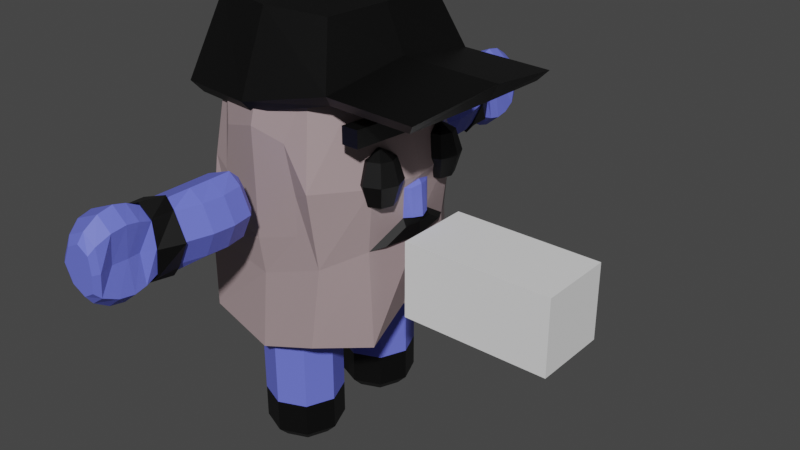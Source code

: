 # Source: Fazendeiro.blend  (saved by Blender 3.1.7; exported with 4.5.12 LTS)
import bpy
from mathutils import Matrix  # noqa: F401  (used for matrix-valued properties, if any)

bpy.ops.wm.read_factory_settings(use_empty=True)
scene = bpy.context.scene
scene.name = 'Scene'

# ---- collections
col_collection = bpy.data.collections.new('Collection'); scene.collection.children.link(col_collection)
col_collection_2 = bpy.data.collections.new('Collection 2'); scene.collection.children.link(col_collection_2)

# ---- materials (node trees are filled in below, after node groups)
mat_material = bpy.data.materials.new('Material')
mat_material.alpha_threshold = 0.0
mat_material.use_transparent_shadow = False
mat_material.line_color = (0.0, 0.0, 0.0, 1.0)
mat_materiais_002 = bpy.data.materials.new('Materiais.002')
mat_materiais_002.use_transparent_shadow = False
mat_materiais = bpy.data.materials.new('Materiais')
mat_materiais.use_transparent_shadow = False

# ---- material node trees
mat_material.use_nodes = True; mat_material.node_tree.nodes.clear()
_N = mat_material.node_tree.nodes; _L = mat_material.node_tree.links
n0 = _N.new('ShaderNodeOutputMaterial'); n0.name = 'Material Output'; n0.location = (300, 300)
n1 = _N.new('ShaderNodeBsdfPrincipled'); n1.name = 'Principled BSDF'; n1.location = (10, 300)
n1.distribution = 'GGX'
n1.subsurface_method = 'RANDOM_WALK_SKIN'
n1.inputs[0].default_value = (0.3588, 0.2705, 0.2791, 1.0)
n1.inputs[2].default_value = 0.4
n1.inputs[3].default_value = 1.45
n1.inputs[27].default_value = (0.0, 0.0, 0.0, 1.0)
n1.inputs[28].default_value = 1.0
_L.new(n1.outputs[0], n0.inputs[0])
n0.is_active_output = True
mat_materiais_002.use_nodes = True; mat_materiais_002.node_tree.nodes.clear()
_N = mat_materiais_002.node_tree.nodes; _L = mat_materiais_002.node_tree.links
n0 = _N.new('ShaderNodeBsdfPrincipled'); n0.name = 'Principled BSDF'; n0.location = (10, 300)
n0.distribution = 'GGX'
n0.subsurface_method = 'RANDOM_WALK_SKIN'
n0.inputs[0].default_value = (0.1475, 0.1787, 0.8, 1.0)
n0.inputs[3].default_value = 1.45
n0.inputs[27].default_value = (0.0, 0.0, 0.0, 1.0)
n0.inputs[28].default_value = 1.0
n1 = _N.new('ShaderNodeOutputMaterial'); n1.name = 'Material Output'; n1.location = (300, 300)
_L.new(n0.outputs[0], n1.inputs[0])
n1.is_active_output = True
mat_materiais.use_nodes = True; mat_materiais.node_tree.nodes.clear()
_N = mat_materiais.node_tree.nodes; _L = mat_materiais.node_tree.links
n0 = _N.new('ShaderNodeBsdfPrincipled'); n0.name = 'Principled BSDF'; n0.location = (10, 300)
n0.distribution = 'GGX'
n0.subsurface_method = 'RANDOM_WALK_SKIN'
n0.inputs[0].default_value = (0.0, 0.0, 0.0, 1.0)
n0.inputs[3].default_value = 1.45
n0.inputs[27].default_value = (0.0, 0.0, 0.0, 1.0)
n0.inputs[28].default_value = 1.0
n1 = _N.new('ShaderNodeOutputMaterial'); n1.name = 'Material Output'; n1.location = (300, 300)
_L.new(n0.outputs[0], n1.inputs[0])
n1.is_active_output = True

# ---- world
world_world = bpy.data.worlds.new('World'); scene.world = world_world
world_world.use_nodes = True; world_world.node_tree.nodes.clear()
_N = world_world.node_tree.nodes; _L = world_world.node_tree.links
n0 = _N.new('ShaderNodeOutputWorld'); n0.name = 'World Output'; n0.location = (300, 300)
n1 = _N.new('ShaderNodeBackground'); n1.name = 'Background'; n1.location = (10, 300)
n1.inputs[0].default_value = (0.05088, 0.05088, 0.05088, 1.0)
_L.new(n1.outputs[0], n0.inputs[0])
n0.is_active_output = True
world_world.color = (0.05088, 0.05088, 0.05088)
world_world.use_sun_shadow = False
world_world.sun_shadow_jitter_overblur = 0.0

# ---- meshes
me_c_rculo = bpy.data.meshes.new('Círculo')
me_c_rculo.from_pydata([(0.0, -0.4285, 0.0), (-0.7071, -0.7213, 0.0), (-1.0, -1.428, 0.0), (-0.7071, -2.136, 0.0), (8.742e-08, -2.428, 0.0), (0.7071, -2.136, 0.0), (1.0, -1.428, 0.0), (0.7071, -0.7213, 0.0), (-2.081e-09, -0.7078, -0.2945), (-0.5096, -0.9189, -0.2945), (-0.7206, -1.428, -0.2945), (-0.5096, -1.938, -0.2945), (6.092e-08, -2.149, -0.2945), (0.5096, -1.938, -0.2945), (0.7206, -1.428, -0.2945), (0.5096, -0.9189, -0.2945), (0.0, -0.4285, 1.745), (-0.7071, -0.7213, 1.745), (-1.0, -1.428, 1.745), (-0.7071, -2.136, 1.745), (8.742e-08, -2.428, 1.745), (0.7071, -2.136, 1.745), (1.0, -1.428, 1.745), (0.7071, -0.7213, 1.745), (0.0, -0.4285, 3.432), (-0.7071, -0.7213, 3.432), (-1.0, -1.428, 3.432), (-0.7071, -2.136, 3.432), (8.742e-08, -2.428, 3.432), (0.7071, -2.136, 3.432), (1.0, -1.428, 3.432), (0.7071, -0.7213, 3.432), (0.2132, 0.0, 3.667), (-2.935, 0.0, 3.404), (-2.601, -1.331, 2.908), (-1.769, -2.577, 3.156), (0.01664, -2.77, 2.729), (1.438, -2.577, 3.156), (2.286, -1.331, 2.908), (2.102, 0.0, 3.455), (-2.654, 0.0, 5.157), (-2.273, -1.369, 5.157), (-1.768, -2.577, 5.157), (0.04607, -2.613, 4.723), (1.518, -2.328, 5.174), (2.185, -1.348, 5.481), (2.509, 0.0, 5.467), (-2.706, 0.0, 7.109), (-2.412, -1.403, 7.109), (-1.768, -2.274, 7.156), (1.447, -2.566, 7.138), (2.361, -1.413, 7.138), (2.599, 0.0, 7.075), (-2.406, 0.0, 9.794), (-2.177, -1.195, 9.794), (-1.44, -2.045, 9.488), (-0.0008088, -2.453, 9.488), (1.111, -2.045, 9.488), (1.909, -1.2, 9.488), (2.113, 0.0, 9.488), (-1.588, 0.0, 10.24), (-1.456, -0.7555, 10.24), (-0.8694, -1.323, 10.24), (4.77e-08, -1.548, 10.24), (0.5426, -1.323, 10.24), (1.197, -0.7469, 10.24), (1.346, 0.0, 10.24), (0.7071, -0.7213, 2.588), (0.0, -0.4285, 2.588), (0.7071, -2.136, 2.588), (1.0, -1.428, 2.588), (-0.7071, -2.136, 2.588), (8.742e-08, -2.428, 2.588), (-0.7071, -0.7213, 2.588), (-1.0, -1.428, 2.588), (0.7071, -0.7213, 0.8723), (0.0, -0.4285, 0.8723), (0.7071, -2.136, 0.8723), (1.0, -1.428, 0.8723), (-0.7071, -2.136, 0.8723), (8.742e-08, -2.428, 0.8723), (-0.7071, -0.7213, 0.8723), (-1.0, -1.428, 0.8723), (0.01457, -3.219, 6.102), (-0.5071, -3.219, 6.292), (-0.7231, -3.219, 6.751), (-0.5071, -3.219, 7.21), (0.01457, -3.219, 7.4), (0.152, -3.219, 7.21), (0.368, -3.219, 6.751), (0.152, -3.219, 6.292), (0.01457, -3.47, 5.872), (-0.6924, -3.47, 6.129), (-0.9852, -3.47, 6.751), (-0.6924, -3.47, 7.373), (0.01457, -3.47, 7.631), (0.3373, -3.47, 7.373), (0.6301, -3.47, 6.751), (0.3373, -3.47, 6.129), (0.01457, -4.591, 5.872), (-0.6924, -4.591, 6.129), (-0.9852, -4.591, 6.751), (-0.6924, -4.591, 7.373), (0.01457, -4.591, 7.631), (0.3941, -4.591, 7.373), (0.687, -4.591, 6.751), (0.3941, -4.591, 6.129), (-0.1362, -5.804, 5.872), (-0.6924, -5.804, 6.129), (-0.9852, -5.804, 6.751), (-0.6924, -5.804, 7.373), (-0.1362, -5.804, 7.631), (0.2092, -5.804, 7.373), (0.283, -5.804, 6.751), (0.2092, -5.804, 6.129), (0.2438, -6.123, 6.009), (0.1359, -6.123, 6.751), (0.2438, -6.123, 7.494), (-0.1362, -6.123, 7.801), (-0.8295, -6.123, 7.494), (-1.179, -6.123, 6.751), (-0.8295, -6.123, 6.009), (-0.1362, -6.123, 5.701), (0.01457, -5.27, 5.872), (-0.6924, -5.27, 6.129), (0.2058, -5.27, 6.129), (0.2058, -5.27, 7.373), (0.4986, -5.27, 6.751), (-0.6924, -5.27, 7.373), (0.01457, -5.27, 7.631), (-0.9852, -5.27, 6.751), (0.4381, -4.031, 7.373), (0.7309, -4.031, 6.751), (-0.6924, -4.031, 7.373), (0.01457, -4.031, 7.631), (-0.6924, -4.031, 6.129), (-0.9852, -4.031, 6.751), (0.4381, -4.031, 6.129), (0.01457, -4.031, 5.872), (0.2611, -6.445, 5.948), (0.1604, -6.445, 6.751), (0.2611, -6.445, 7.554), (-0.1362, -6.445, 7.887), (-0.8982, -6.445, 7.554), (-1.276, -6.445, 6.751), (-0.8982, -6.445, 5.948), (-0.1362, -6.445, 5.616), (0.2457, -6.828, 6.002), (0.1387, -6.828, 6.751), (0.2457, -6.828, 7.501), (-0.1362, -6.828, 7.811), (-0.8374, -6.828, 7.501), (-1.19, -6.828, 6.751), (-0.8374, -6.828, 6.002), (-0.1362, -6.828, 5.691), (0.1978, -7.195, 6.169), (0.2669, -7.195, 6.751), (0.1978, -7.195, 7.333), (-0.1362, -7.195, 7.575), (-0.6472, -7.195, 7.333), (-0.9213, -7.195, 6.751), (-0.6472, -7.195, 6.169), (-0.1362, -7.195, 5.928), (0.1448, -7.358, 6.326), (0.1953, -7.358, 6.751), (0.1448, -7.358, 7.176), (-0.1505, -7.358, 7.353), (-0.5006, -7.358, 7.176), (-0.7008, -7.358, 6.751), (-0.5006, -7.358, 6.326), (-0.1505, -7.358, 6.15), (-0.03354, -2.687, 5.645), (-1.27, -2.433, 5.912), (0.9743, -2.433, 5.912), (-0.03354, -2.687, 6.946), (-1.27, -2.433, 6.946), (0.9743, -2.433, 6.946), (-0.03354, -2.71, 8.45), (-1.04, -2.488, 8.151), (0.7443, -2.488, 8.151), (-0.1213, 0.0, 10.53), (2.519, 0.0, 6.072), (2.422, -0.4082, 6.071), (2.554, 0.0, 6.979), (2.464, -0.4217, 6.855), (2.684, 0.0, 6.051), (2.593, -0.2581, 6.082), (2.63, 0.0, 6.871), (2.546, -0.2708, 6.82), (-0.736, -5.829, 6.073), (-0.1295, -5.829, 5.792), (-1.055, -5.829, 6.751), (-0.736, -5.829, 7.43), (-0.1295, -5.829, 7.71), (0.2472, -5.829, 7.43), (0.3278, -5.829, 6.751), (0.2472, -5.829, 6.073), (-0.736, -5.245, 6.073), (0.5629, -5.245, 6.751), (0.03498, -5.245, 7.71), (-1.055, -5.245, 6.751), (0.03498, -5.245, 5.792), (0.2435, -5.245, 6.073), (0.2435, -5.245, 7.43), (-0.736, -5.245, 7.43), (2.585, 0.0, 5.529), (2.397, -0.9848, 5.537), (2.591, 0.0, 5.88), (2.535, -0.4401, 5.879), (0.0, 0.4285, 0.0), (-0.7071, 0.7213, 0.0), (-1.0, 1.428, 0.0), (-0.7071, 2.136, 0.0), (8.742e-08, 2.428, 0.0), (0.7071, 2.136, 0.0), (1.0, 1.428, 0.0), (0.7071, 0.7213, 0.0), (-2.081e-09, 0.7078, -0.2945), (-0.5096, 0.9189, -0.2945), (-0.7206, 1.428, -0.2945), (-0.5096, 1.938, -0.2945), (6.092e-08, 2.149, -0.2945), (0.5096, 1.938, -0.2945), (0.7206, 1.428, -0.2945), (0.5096, 0.9189, -0.2945), (0.0, 0.4285, 1.745), (-0.7071, 0.7213, 1.745), (-1.0, 1.428, 1.745), (-0.7071, 2.136, 1.745), (8.742e-08, 2.428, 1.745), (0.7071, 2.136, 1.745), (1.0, 1.428, 1.745), (0.7071, 0.7213, 1.745), (0.0, 0.4285, 3.432), (-0.7071, 0.7213, 3.432), (-1.0, 1.428, 3.432), (-0.7071, 2.136, 3.432), (8.742e-08, 2.428, 3.432), (0.7071, 2.136, 3.432), (1.0, 1.428, 3.432), (0.7071, 0.7213, 3.432), (-2.601, 1.331, 2.908), (-1.769, 2.577, 3.156), (0.01664, 2.77, 2.729), (1.438, 2.577, 3.156), (2.286, 1.331, 2.908), (-2.273, 1.369, 5.157), (-1.768, 2.577, 5.157), (0.04607, 2.613, 4.723), (1.518, 2.328, 5.174), (2.185, 1.348, 5.481), (-2.412, 1.403, 7.109), (-1.768, 2.274, 7.156), (1.447, 2.566, 7.138), (2.361, 1.413, 7.138), (-2.177, 1.195, 9.794), (-1.44, 2.045, 9.488), (-0.0008088, 2.453, 9.488), (1.111, 2.045, 9.488), (1.909, 1.2, 9.488), (-1.456, 0.7555, 10.24), (-0.8694, 1.323, 10.24), (4.77e-08, 1.548, 10.24), (0.5426, 1.323, 10.24), (1.197, 0.7469, 10.24), (0.7071, 0.7213, 2.588), (0.0, 0.4285, 2.588), (0.7071, 2.136, 2.588), (1.0, 1.428, 2.588), (-0.7071, 2.136, 2.588), (8.742e-08, 2.428, 2.588), (-0.7071, 0.7213, 2.588), (-1.0, 1.428, 2.588), (0.7071, 0.7213, 0.8723), (0.0, 0.4285, 0.8723), (0.7071, 2.136, 0.8723), (1.0, 1.428, 0.8723), (-0.7071, 2.136, 0.8723), (8.742e-08, 2.428, 0.8723), (-0.7071, 0.7213, 0.8723), (-1.0, 1.428, 0.8723), (0.01457, 3.219, 6.102), (-0.5071, 3.219, 6.292), (-0.7231, 3.219, 6.751), (-0.5071, 3.219, 7.21), (0.01457, 3.219, 7.4), (0.152, 3.219, 7.21), (0.368, 3.219, 6.751), (0.152, 3.219, 6.292), (0.01457, 3.47, 5.872), (-0.6924, 3.47, 6.129), (-0.9852, 3.47, 6.751), (-0.6924, 3.47, 7.373), (0.01457, 3.47, 7.631), (0.3373, 3.47, 7.373), (0.6301, 3.47, 6.751), (0.3373, 3.47, 6.129), (0.01457, 4.591, 5.872), (-0.6924, 4.591, 6.129), (-0.9852, 4.591, 6.751), (-0.6924, 4.591, 7.373), (0.01457, 4.591, 7.631), (0.3941, 4.591, 7.373), (0.687, 4.591, 6.751), (0.3941, 4.591, 6.129), (-0.1362, 5.804, 5.872), (-0.6924, 5.804, 6.129), (-0.9852, 5.804, 6.751), (-0.6924, 5.804, 7.373), (-0.1362, 5.804, 7.631), (0.2092, 5.804, 7.373), (0.283, 5.804, 6.751), (0.2092, 5.804, 6.129), (0.2438, 6.123, 6.009), (0.1359, 6.123, 6.751), (0.2438, 6.123, 7.494), (-0.1362, 6.123, 7.801), (-0.8295, 6.123, 7.494), (-1.179, 6.123, 6.751), (-0.8295, 6.123, 6.009), (-0.1362, 6.123, 5.701), (0.01457, 5.27, 5.872), (-0.6924, 5.27, 6.129), (0.2058, 5.27, 6.129), (0.2058, 5.27, 7.373), (0.4986, 5.27, 6.751), (-0.6924, 5.27, 7.373), (0.01457, 5.27, 7.631), (-0.9852, 5.27, 6.751), (0.4381, 4.031, 7.373), (0.7309, 4.031, 6.751), (-0.6924, 4.031, 7.373), (0.01457, 4.031, 7.631), (-0.6924, 4.031, 6.129), (-0.9852, 4.031, 6.751), (0.4381, 4.031, 6.129), (0.01457, 4.031, 5.872), (0.2611, 6.445, 5.948), (0.1604, 6.445, 6.751), (0.2611, 6.445, 7.554), (-0.1362, 6.445, 7.887), (-0.8982, 6.445, 7.554), (-1.276, 6.445, 6.751), (-0.8982, 6.445, 5.948), (-0.1362, 6.445, 5.616), (0.2457, 6.828, 6.002), (0.1387, 6.828, 6.751), (0.2457, 6.828, 7.501), (-0.1362, 6.828, 7.811), (-0.8374, 6.828, 7.501), (-1.19, 6.828, 6.751), (-0.8374, 6.828, 6.002), (-0.1362, 6.828, 5.691), (0.1978, 7.195, 6.169), (0.2669, 7.195, 6.751), (0.1978, 7.195, 7.333), (-0.1362, 7.195, 7.575), (-0.6472, 7.195, 7.333), (-0.9213, 7.195, 6.751), (-0.6472, 7.195, 6.169), (-0.1362, 7.195, 5.928), (0.1448, 7.358, 6.326), (0.1953, 7.358, 6.751), (0.1448, 7.358, 7.176), (-0.1505, 7.358, 7.353), (-0.5006, 7.358, 7.176), (-0.7008, 7.358, 6.751), (-0.5006, 7.358, 6.326), (-0.1505, 7.358, 6.15), (-0.03354, 2.687, 5.645), (-1.27, 2.433, 5.912), (0.9743, 2.433, 5.912), (-0.03354, 2.687, 6.946), (-1.27, 2.433, 6.946), (0.9743, 2.433, 6.946), (-0.03354, 2.71, 8.45), (-1.04, 2.488, 8.151), (0.7443, 2.488, 8.151), (2.422, 0.4082, 6.071), (2.464, 0.4217, 6.855), (2.593, 0.2581, 6.082), (2.546, 0.2708, 6.82), (-0.736, 5.829, 6.073), (-0.1295, 5.829, 5.792), (-1.055, 5.829, 6.751), (-0.736, 5.829, 7.43), (-0.1295, 5.829, 7.71), (0.2472, 5.829, 7.43), (0.3278, 5.829, 6.751), (0.2472, 5.829, 6.073), (-0.736, 5.245, 6.073), (0.5629, 5.245, 6.751), (0.03498, 5.245, 7.71), (-1.055, 5.245, 6.751), (0.03498, 5.245, 5.792), (0.2435, 5.245, 6.073), (0.2435, 5.245, 7.43), (-0.736, 5.245, 7.43), (2.397, 0.9848, 5.537), (2.535, 0.4401, 5.879), (2.192, -2.163, 8.426), (2.192, -2.163, 8.861), (2.192, 2.163, 8.426), (2.192, 2.163, 8.861), (2.628, -2.163, 8.426), (2.628, -2.163, 8.861), (2.628, 2.163, 8.426), (2.628, 2.163, 8.861), (2.192, 0.0, 8.275), (2.192, 0.0, 8.711), (2.628, 0.0, 8.275), (2.628, 0.0, 8.711), (1.879, 0.6532, 7.264), (2.285, -0.6665, 7.81), (2.285, -0.4982, 7.264), (2.285, -0.6665, 6.718), (1.998, 0.7722, 7.81), (2.285, 1.059, 8.036), (2.572, -0.7855, 7.81), (2.691, -0.6665, 7.264), (2.572, -0.7855, 6.718), (2.285, 0.6532, 6.718), (2.285, 0.4849, 7.264), (2.691, -1.073, 7.81), (2.859, -1.073, 7.264), (2.691, -1.073, 6.718), (2.285, 0.6532, 7.81), (2.285, 1.059, 6.492), (2.572, -1.36, 7.81), (2.691, -1.479, 7.264), (2.572, -1.36, 6.718), (2.285, -1.073, 6.492), (2.572, 0.7722, 6.718), (2.285, -1.479, 7.81), (2.285, -1.647, 7.264), (2.285, -1.479, 6.718), (2.691, 0.6532, 7.264), (2.285, -1.073, 8.036), (1.998, -1.36, 7.81), (1.879, -1.479, 7.264), (1.998, -1.36, 6.718), (2.572, 0.7722, 7.81), (2.691, 1.059, 6.718), (1.879, -1.073, 7.81), (1.71, -1.073, 7.264), (1.879, -1.073, 6.718), (2.859, 1.059, 7.264), (2.691, 1.059, 7.81), (1.998, -0.7855, 7.81), (1.879, -0.6665, 7.264), (1.998, -0.7855, 6.718), (2.572, 1.347, 6.718), (2.691, 1.466, 7.264), (2.572, 1.347, 7.81), (2.285, 1.466, 6.718), (2.285, 1.634, 7.264), (2.285, 1.466, 7.81), (1.998, 0.7722, 6.718), (1.879, 1.059, 7.81), (1.71, 1.059, 7.264), (1.879, 1.059, 6.718), (1.998, 1.347, 7.81), (1.879, 1.466, 7.264), (1.998, 1.347, 6.718)], [], [(0, 7, 15, 8), (6, 5, 13, 14), (4, 3, 11, 12), (2, 1, 9, 10), (7, 6, 14, 15), (5, 4, 12, 13), (3, 2, 10, 11), (1, 0, 8, 9), (9, 8, 15, 14, 13, 12, 11, 10), (75, 76, 16, 23), (77, 78, 22, 21), (79, 80, 20, 19), (81, 82, 18, 17), (78, 75, 23, 22), (80, 77, 21, 20), (82, 79, 19, 18), (76, 81, 17, 16), (67, 68, 24, 31), (69, 70, 30, 29), (71, 72, 28, 27), (73, 74, 26, 25), (70, 67, 31, 30), (72, 69, 29, 28), (74, 71, 27, 26), (68, 73, 25, 24), (26, 27, 35, 34), (24, 25, 33, 32), (31, 24, 32, 39), (29, 30, 38, 37), (27, 28, 36, 35), (25, 26, 34, 33), (30, 31, 39, 38), (28, 29, 37, 36), (38, 39, 46, 45), (36, 37, 44, 43), (34, 35, 42, 41), (37, 38, 45, 44), (35, 36, 43, 42), (33, 34, 41, 40), (49, 42, 172, 175), (41, 42, 49, 48), (44, 45, 51, 50), (55, 49, 175, 178), (40, 41, 48, 47), (52, 51, 184, 183), (48, 49, 55, 54), (50, 51, 58, 57), (42, 43, 171, 172), (47, 48, 54, 53), (51, 52, 59, 58), (56, 55, 178, 177), (57, 58, 65, 64), (55, 56, 63, 62), (53, 54, 61, 60), (58, 59, 66, 65), (56, 57, 64, 63), (54, 55, 62, 61), (61, 62, 180), (16, 17, 73, 68), (18, 19, 71, 74), (20, 21, 69, 72), (22, 23, 67, 70), (17, 18, 74, 73), (19, 20, 72, 71), (21, 22, 70, 69), (23, 16, 68, 67), (0, 1, 81, 76), (2, 3, 79, 82), (4, 5, 77, 80), (6, 7, 75, 78), (1, 2, 82, 81), (3, 4, 80, 79), (5, 6, 78, 77), (7, 0, 76, 75), (85, 86, 94, 93), (83, 84, 92, 91), (90, 83, 91, 98), (88, 89, 97, 96), (86, 87, 95, 94), (84, 85, 93, 92), (89, 90, 98, 97), (87, 88, 96, 95), (131, 132, 105, 104), (133, 134, 103, 102), (135, 136, 101, 100), (132, 137, 106, 105), (134, 131, 104, 103), (136, 133, 102, 101), (138, 135, 100, 99), (137, 138, 99, 106), (125, 123, 201, 202), (109, 108, 189, 191), (126, 127, 198, 203), (108, 107, 190, 189), (128, 129, 199, 204), (107, 114, 196, 190), (124, 130, 200, 197), (114, 113, 195, 196), (121, 120, 144, 145), (108, 109, 120, 121), (110, 111, 118, 119), (112, 113, 116, 117), (114, 107, 122, 115), (107, 108, 121, 122), (109, 110, 119, 120), (111, 112, 117, 118), (84, 83, 90, 89, 88, 87, 86, 85), (113, 114, 115, 116), (101, 102, 128, 130), (103, 104, 126, 129), (105, 106, 125, 127), (100, 101, 130, 124), (102, 103, 129, 128), (104, 105, 127, 126), (106, 99, 123, 125), (99, 100, 124, 123), (98, 91, 138, 137), (91, 92, 135, 138), (93, 94, 133, 136), (95, 96, 131, 134), (97, 98, 137, 132), (92, 93, 136, 135), (94, 95, 134, 133), (96, 97, 132, 131), (119, 118, 142, 143), (117, 116, 140, 141), (115, 122, 146, 139), (122, 121, 145, 146), (120, 119, 143, 144), (118, 117, 141, 142), (116, 115, 139, 140), (140, 139, 147, 148), (145, 144, 152, 153), (143, 142, 150, 151), (141, 140, 148, 149), (139, 146, 154, 147), (146, 145, 153, 154), (144, 143, 151, 152), (142, 141, 149, 150), (154, 153, 161, 162), (152, 151, 159, 160), (150, 149, 157, 158), (148, 147, 155, 156), (153, 152, 160, 161), (151, 150, 158, 159), (149, 148, 156, 157), (147, 154, 162, 155), (157, 156, 164, 165), (155, 162, 170, 163), (162, 161, 169, 170), (160, 159, 167, 168), (158, 157, 165, 166), (156, 155, 163, 164), (161, 160, 168, 169), (159, 158, 166, 167), (170, 169, 168, 167, 166, 165, 164, 163), (171, 173, 176, 174), (172, 171, 174, 175), (175, 174, 177, 178), (174, 176, 179, 177), (44, 50, 176, 173), (57, 56, 177, 179), (43, 44, 173, 171), (50, 57, 179, 176), (180, 60, 61), (180, 62, 63), (63, 64, 180), (180, 64, 65), (65, 66, 180), (183, 184, 188, 187), (181, 182, 208, 207), (51, 45, 182, 184), (186, 185, 187, 188), (184, 182, 186, 188), (182, 181, 185, 186), (201, 197, 189, 190), (202, 201, 190, 196), (203, 198, 195, 194), (204, 199, 193, 192), (197, 200, 191, 189), (198, 202, 196, 195), (199, 203, 194, 193), (200, 204, 192, 191), (110, 109, 191, 192), (123, 124, 197, 201), (130, 128, 204, 200), (111, 110, 192, 193), (112, 111, 193, 194), (129, 126, 203, 199), (113, 112, 194, 195), (127, 125, 202, 198), (206, 205, 207, 208), (182, 45, 206, 208), (45, 46, 205, 206), (209, 217, 224, 216), (215, 223, 222, 214), (213, 221, 220, 212), (211, 219, 218, 210), (216, 224, 223, 215), (214, 222, 221, 213), (212, 220, 219, 211), (210, 218, 217, 209), (218, 219, 220, 221, 222, 223, 224, 217), (273, 232, 225, 274), (275, 230, 231, 276), (277, 228, 229, 278), (279, 226, 227, 280), (276, 231, 232, 273), (278, 229, 230, 275), (280, 227, 228, 277), (274, 225, 226, 279), (265, 240, 233, 266), (267, 238, 239, 268), (269, 236, 237, 270), (271, 234, 235, 272), (268, 239, 240, 265), (270, 237, 238, 267), (272, 235, 236, 269), (266, 233, 234, 271), (235, 241, 242, 236), (233, 32, 33, 234), (240, 39, 32, 233), (238, 244, 245, 239), (236, 242, 243, 237), (234, 33, 241, 235), (239, 245, 39, 240), (237, 243, 244, 238), (245, 250, 46, 39), (243, 248, 249, 244), (241, 246, 247, 242), (244, 249, 250, 245), (242, 247, 248, 243), (33, 40, 246, 241), (252, 373, 370, 247), (246, 251, 252, 247), (249, 253, 254, 250), (256, 376, 373, 252), (40, 47, 251, 246), (52, 183, 379, 254), (251, 255, 256, 252), (253, 258, 259, 254), (247, 370, 369, 248), (47, 53, 255, 251), (254, 259, 59, 52), (257, 375, 376, 256), (258, 263, 264, 259), (256, 261, 262, 257), (53, 60, 260, 255), (259, 264, 66, 59), (257, 262, 263, 258), (255, 260, 261, 256), (260, 180, 261), (225, 266, 271, 226), (227, 272, 269, 228), (229, 270, 267, 230), (231, 268, 265, 232), (226, 271, 272, 227), (228, 269, 270, 229), (230, 267, 268, 231), (232, 265, 266, 225), (209, 274, 279, 210), (211, 280, 277, 212), (213, 278, 275, 214), (215, 276, 273, 216), (210, 279, 280, 211), (212, 277, 278, 213), (214, 275, 276, 215), (216, 273, 274, 209), (283, 291, 292, 284), (281, 289, 290, 282), (288, 296, 289, 281), (286, 294, 295, 287), (284, 292, 293, 285), (282, 290, 291, 283), (287, 295, 296, 288), (285, 293, 294, 286), (329, 302, 303, 330), (331, 300, 301, 332), (333, 298, 299, 334), (330, 303, 304, 335), (332, 301, 302, 329), (334, 299, 300, 331), (336, 297, 298, 333), (335, 304, 297, 336), (323, 395, 394, 321), (307, 384, 382, 306), (324, 396, 391, 325), (306, 382, 383, 305), (326, 397, 392, 327), (305, 383, 389, 312), (322, 390, 393, 328), (312, 389, 388, 311), (319, 343, 342, 318), (306, 319, 318, 307), (308, 317, 316, 309), (310, 315, 314, 311), (312, 313, 320, 305), (305, 320, 319, 306), (307, 318, 317, 308), (309, 316, 315, 310), (282, 283, 284, 285, 286, 287, 288, 281), (311, 314, 313, 312), (299, 328, 326, 300), (301, 327, 324, 302), (303, 325, 323, 304), (298, 322, 328, 299), (300, 326, 327, 301), (302, 324, 325, 303), (304, 323, 321, 297), (297, 321, 322, 298), (296, 335, 336, 289), (289, 336, 333, 290), (291, 334, 331, 292), (293, 332, 329, 294), (295, 330, 335, 296), (290, 333, 334, 291), (292, 331, 332, 293), (294, 329, 330, 295), (317, 341, 340, 316), (315, 339, 338, 314), (313, 337, 344, 320), (320, 344, 343, 319), (318, 342, 341, 317), (316, 340, 339, 315), (314, 338, 337, 313), (338, 346, 345, 337), (343, 351, 350, 342), (341, 349, 348, 340), (339, 347, 346, 338), (337, 345, 352, 344), (344, 352, 351, 343), (342, 350, 349, 341), (340, 348, 347, 339), (352, 360, 359, 351), (350, 358, 357, 349), (348, 356, 355, 347), (346, 354, 353, 345), (351, 359, 358, 350), (349, 357, 356, 348), (347, 355, 354, 346), (345, 353, 360, 352), (355, 363, 362, 354), (353, 361, 368, 360), (360, 368, 367, 359), (358, 366, 365, 357), (356, 364, 363, 355), (354, 362, 361, 353), (359, 367, 366, 358), (357, 365, 364, 356), (368, 361, 362, 363, 364, 365, 366, 367), (369, 372, 374, 371), (370, 373, 372, 369), (373, 376, 375, 372), (372, 375, 377, 374), (249, 371, 374, 253), (258, 377, 375, 257), (248, 369, 371, 249), (253, 374, 377, 258), (180, 260, 60), (180, 262, 261), (262, 180, 263), (180, 264, 263), (264, 180, 66), (183, 187, 381, 379), (181, 207, 399, 378), (254, 379, 378, 250), (380, 381, 187, 185), (379, 381, 380, 378), (378, 380, 185, 181), (394, 383, 382, 390), (395, 389, 383, 394), (396, 387, 388, 391), (397, 385, 386, 392), (390, 382, 384, 393), (391, 388, 389, 395), (392, 386, 387, 396), (393, 384, 385, 397), (308, 385, 384, 307), (321, 394, 390, 322), (328, 393, 397, 326), (309, 386, 385, 308), (310, 387, 386, 309), (327, 392, 396, 324), (311, 388, 387, 310), (325, 391, 395, 323), (398, 399, 207, 205), (378, 399, 398, 250), (250, 398, 205, 46), (408, 409, 403, 402), (402, 403, 407, 406), (410, 411, 405, 404), (404, 405, 401, 400), (408, 410, 404, 400), (411, 409, 401, 405), (407, 403, 409, 411), (402, 406, 410, 408), (406, 407, 411, 410), (400, 401, 409, 408), (415, 414, 419, 420), (413, 437, 418), (431, 415, 420), (414, 413, 418, 419), (420, 419, 424, 425), (418, 437, 423), (431, 420, 425), (419, 418, 423, 424), (425, 424, 429, 430), (423, 437, 428), (431, 425, 430), (424, 423, 428, 429), (430, 429, 434, 435), (428, 437, 433), (431, 430, 435), (429, 428, 433, 434), (435, 434, 439, 440), (433, 437, 438), (431, 435, 440), (434, 433, 438, 439), (440, 439, 444, 445), (438, 437, 443), (431, 440, 445), (439, 438, 443, 444), (444, 443, 448, 449), (445, 444, 449, 450), (443, 437, 448), (431, 445, 450), (431, 450, 415), (449, 448, 413, 414), (450, 449, 414, 415), (448, 437, 413), (454, 455, 452, 451), (456, 417, 453), (427, 454, 451), (455, 456, 453, 452), (451, 452, 446, 442), (453, 417, 447), (427, 451, 442), (452, 453, 447, 446), (442, 446, 436, 432), (447, 417, 441), (427, 442, 432), (446, 447, 441, 436), (432, 436, 422, 421), (441, 417, 426), (427, 432, 421), (436, 441, 426, 422), (421, 422, 412, 457), (426, 417, 416), (427, 421, 457), (422, 426, 416, 412), (457, 412, 459, 460), (416, 417, 458), (427, 457, 460), (412, 416, 458, 459), (459, 458, 461, 462), (460, 459, 462, 463), (458, 417, 461), (427, 460, 463), (427, 463, 454), (462, 461, 456, 455), (463, 462, 455, 454), (461, 417, 456)])
me_c_rculo.polygons.foreach_set('material_index', [2, 2, 2, 2, 2, 2, 2, 2, 2, 1, 1, 1, 1, 1, 1, 1, 1, 1, 1, 1, 1, 1, 1, 1, 1, 0, 0, 0, 0, 0, 0, 0, 0, 0, 0, 0, 0, 0, 0, 0, 0, 0, 0, 0, 0, 0, 0, 0, 0, 0, 0, 0, 0, 0, 0, 0, 0, 0, 1, 1, 1, 1, 1, 1, 1, 1, 2, 2, 2, 2, 2, 2, 2, 2, 1, 1, 1, 1, 1, 1, 1, 1, 1, 1, 1, 1, 1, 1, 1, 1, 2, 2, 2, 2, 2, 2, 2, 2, 1, 1, 1, 1, 1, 1, 1, 1, 1, 1, 1, 1, 1, 1, 1, 1, 1, 1, 1, 1, 1, 1, 1, 1, 1, 1, 1, 1, 1, 1, 1, 1, 1, 1, 1, 1, 1, 1, 1, 1, 1, 1, 1, 1, 1, 1, 1, 1, 1, 1, 1, 1, 1, 1, 1, 1, 1, 1, 0, 0, 0, 0, 0, 0, 0, 0, 0, 0, 0, 0, 0, 1, 2, 0, 1, 1, 1, 2, 2, 2, 2, 2, 2, 2, 2, 2, 2, 2, 2, 2, 2, 2, 2, 2, 2, 2, 2, 2, 2, 2, 2, 2, 2, 2, 2, 1, 1, 1, 1, 1, 1, 1, 1, 1, 1, 1, 1, 1, 1, 1, 1, 0, 0, 0, 0, 0, 0, 0, 0, 0, 0, 0, 0, 0, 0, 0, 0, 0, 0, 0, 0, 0, 0, 0, 0, 0, 0, 0, 0, 0, 0, 0, 0, 0, 1, 1, 1, 1, 1, 1, 1, 1, 2, 2, 2, 2, 2, 2, 2, 2, 1, 1, 1, 1, 1, 1, 1, 1, 1, 1, 1, 1, 1, 1, 1, 1, 2, 2, 2, 2, 2, 2, 2, 2, 1, 1, 1, 1, 1, 1, 1, 1, 1, 1, 1, 1, 1, 1, 1, 1, 1, 1, 1, 1, 1, 1, 1, 1, 1, 1, 1, 1, 1, 1, 1, 1, 1, 1, 1, 1, 1, 1, 1, 1, 1, 1, 1, 1, 1, 1, 1, 1, 1, 1, 1, 1, 1, 1, 1, 1, 1, 1, 0, 0, 0, 0, 0, 0, 0, 0, 0, 0, 0, 0, 0, 1, 2, 0, 1, 1, 1, 2, 2, 2, 2, 2, 2, 2, 2, 2, 2, 2, 2, 2, 2, 2, 2, 2, 2, 2, 2, 2, 2, 2, 2, 2, 2, 2, 2, 2, 2, 2, 2, 2, 2, 2, 2, 2, 2, 2, 2, 2, 2, 2, 2, 2, 2, 2, 2, 2, 2, 2, 2, 2, 2, 2, 2, 2, 2, 2, 2, 2, 2, 2, 2, 2, 2, 2, 2, 2, 2, 2, 2, 2, 2, 2, 2, 2, 2, 2, 2, 2, 2, 2, 2, 2, 2, 2, 2, 2, 2, 2, 2, 2])
_uv = me_c_rculo.uv_layers.new(name='Mapa UV')
_uv.uv.foreach_set('vector', [0.0, 0.0, 0.0, 0.0, 0.0, 0.0, 0.0, 0.0, 0.0, 0.0, 0.0, 0.0, 0.0, 0.0, 0.0, 0.0, 0.0, 0.0, 0.0, 0.0, 0.0, 0.0, 0.0, 0.0, 0.0, 0.0, 0.0, 0.0, 0.0, 0.0, 0.0, 0.0, 0.0, 0.0, 0.0, 0.0, 0.0, 0.0, 0.0, 0.0, 0.0, 0.0, 0.0, 0.0, 0.0, 0.0, 0.0, 0.0, 0.0, 0.0, 0.0, 0.0, 0.0, 0.0, 0.0, 0.0, 0.0, 0.0, 0.0, 0.0, 0.0, 0.0, 0.0, 0.0, 0.0, 0.0, 0.0, 0.0, 0.0, 0.0, 0.0, 0.0, 0.0, 0.0, 0.0, 0.0, 0.0, 0.0, 0.0, 0.0, 0.0, 0.0, 0.0, 0.0, 0.0, 0.0, 0.0, 0.0, 0.0, 0.0, 0.0, 0.0, 0.0, 0.0, 0.0, 0.0, 0.0, 0.0, 0.0, 0.0, 0.0, 0.0, 0.0, 0.0, 0.0, 0.0, 0.0, 0.0, 0.0, 0.0, 0.0, 0.0, 0.0, 0.0, 0.0, 0.0, 0.0, 0.0, 0.0, 0.0, 0.0, 0.0, 0.0, 0.0, 0.0, 0.0, 0.0, 0.0, 0.0, 0.0, 0.0, 0.0, 0.0, 0.0, 0.0, 0.0, 0.0, 0.0, 0.0, 0.0, 0.0, 0.0, 0.0, 0.0, 0.0, 0.0, 0.0, 0.0, 0.0, 0.0, 0.0, 0.0, 0.0, 0.0, 0.0, 0.0, 0.0, 0.0, 0.0, 0.0, 0.0, 0.0, 0.0, 0.0, 0.0, 0.0, 0.0, 0.0, 0.0, 0.0, 0.0, 0.0, 0.0, 0.0, 0.0, 0.0, 0.0, 0.0, 0.0, 0.0, 0.0, 0.0, 0.0, 0.0, 0.0, 0.0, 0.0, 0.0, 0.0, 0.0, 0.0, 0.0, 0.0, 0.0, 0.0, 0.0, 0.0, 0.0, 0.0, 0.0, 0.0, 0.0, 0.0, 0.0, 0.0, 0.0, 0.0, 0.0, 0.0, 0.0, 0.0, 0.0, 0.0, 0.0, 0.0, 0.0, 0.0, 0.0, 0.0, 0.0, 0.0, 0.0, 0.0, 0.0, 0.0, 0.0, 0.0, 0.0, 0.0, 0.0, 0.0, 0.0, 0.0, 0.0, 0.0, 0.0, 0.0, 0.0, 0.0, 0.0, 0.0, 0.0, 0.0, 0.0, 0.0, 0.0, 0.0, 0.0, 0.0, 0.0, 0.0, 0.0, 0.0, 0.0, 0.0, 0.0, 0.0, 0.0, 0.0, 0.0, 0.0, 0.0, 0.0, 0.0, 0.0, 0.0, 0.0, 0.0, 0.0, 0.0, 0.0, 0.0, 0.0, 0.0, 0.0, 0.0, 0.0, 0.0, 0.0, 0.0, 0.0, 0.0, 0.0, 0.0, 0.0, 0.0, 0.0, 0.0, 0.0, 0.0, 0.0, 0.0, 0.0, 0.0, 0.0, 0.0, 0.0, 0.0, 0.0, 0.0, 0.0, 0.0, 0.0, 0.0, 0.0, 0.0, 0.0, 0.0, 0.0, 0.0, 0.0, 0.0, 0.0, 0.0, 0.0, 0.0, 0.0, 0.0, 0.0, 0.0, 0.0, 0.0, 0.0, 0.0, 0.0, 0.0, 0.0, 0.0, 0.0, 0.0, 0.0, 0.0, 0.0, 0.0, 0.0, 0.0, 0.0, 0.0, 0.0, 0.0, 0.0, 0.0, 0.0, 0.0, 0.0, 0.0, 0.0, 0.0, 0.0, 0.0, 0.0, 0.0, 0.0, 0.0, 0.0, 0.0, 0.0, 0.0, 0.0, 0.0, 0.0, 0.0, 0.0, 0.0, 0.0, 0.0, 0.0, 0.0, 0.0, 0.0, 0.0, 0.0, 0.0, 0.0, 0.0, 0.0, 0.0, 0.0, 0.0, 0.0, 0.0, 0.0, 0.0, 0.0, 0.0, 0.0, 0.0, 0.0, 0.0, 0.0, 0.0, 0.0, 0.0, 0.0, 0.0, 0.0, 0.0, 0.0, 0.0, 0.0, 0.0, 0.0, 0.0, 0.0, 0.0, 0.0, 0.0, 0.0, 0.0, 0.0, 0.0, 0.0, 0.0, 0.0, 0.0, 0.0, 0.0, 0.0, 0.0, 0.0, 0.0, 0.0, 0.0, 0.0, 0.0, 0.0, 0.0, 0.0, 0.0, 0.0, 0.0, 0.0, 0.0, 0.0, 0.0, 0.0, 0.0, 0.0, 0.0, 0.0, 0.0, 0.0, 0.0, 0.0, 0.0, 0.0, 0.0, 0.0, 0.0, 0.0, 0.0, 0.0, 0.0, 0.0, 0.0, 0.0, 0.0, 0.0, 0.0, 0.0, 0.0, 0.0, 0.0, 0.0, 0.0, 0.0, 0.0, 0.0, 0.0, 0.0, 0.0, 0.0, 0.0, 0.0, 0.0, 0.0, 0.0, 0.0, 0.0, 0.0, 0.0, 0.0, 0.0, 0.0, 0.0, 0.0, 0.0, 0.0, 0.0, 0.0, 0.0, 0.0, 0.0, 0.0, 0.0, 0.0, 0.0, 0.0, 0.0, 0.0, 0.0, 0.0, 0.0, 0.0, 0.0, 0.0, 0.0, 0.0, 0.0, 0.0, 0.0, 0.0, 0.0, 0.0, 0.0, 0.0, 0.0, 0.0, 0.0, 0.0, 0.0, 0.0, 0.0, 0.0, 0.0, 0.0, 0.0, 0.0, 0.0, 0.0, 0.0, 0.0, 0.0, 0.0, 0.0, 0.0, 0.0, 0.0, 0.0, 0.0, 0.0, 0.0, 0.0, 0.0, 0.0, 0.0, 0.0, 0.0, 0.0, 0.0, 0.0, 0.0, 0.0, 0.0, 0.0, 0.0, 0.0, 0.0, 0.0, 0.0, 0.0, 0.0, 0.0, 0.0, 0.0, 0.0, 0.0, 0.0, 0.0, 0.0, 0.0, 0.0, 0.0, 0.0, 0.0, 0.0, 0.0, 0.0, 0.0, 0.0, 0.0, 0.0, 0.0, 0.0, 0.0, 0.0, 0.0, 0.0, 0.0, 0.0, 0.0, 0.0, 0.0, 0.0, 0.0, 0.0, 0.0, 0.0, 0.0, 0.0, 0.0, 0.0, 0.0, 0.0, 0.0, 0.0, 0.0, 0.0, 0.0, 0.0, 0.0, 0.0, 0.0, 0.0, 0.0, 0.0, 0.0, 0.0, 0.0, 0.0, 0.0, 0.0, 0.0, 0.0, 0.0, 0.0, 0.0, 0.0, 0.0, 0.0, 0.0, 0.0, 0.0, 0.0, 0.0, 0.0, 0.0, 0.0, 0.0, 0.0, 0.0, 0.0, 0.0, 0.0, 0.0, 0.0, 0.0, 0.0, 0.0, 0.0, 0.0, 0.0, 0.0, 0.0, 0.0, 0.0, 0.0, 0.0, 0.0, 0.0, 0.0, 0.0, 0.0, 0.0, 0.0, 0.0, 0.0, 0.0, 0.0, 0.0, 0.0, 0.0, 0.0, 0.0, 0.0, 0.0, 0.0, 0.0, 0.0, 0.0, 0.0, 0.0, 0.0, 0.0, 0.0, 0.0, 0.0, 0.0, 0.0, 0.0, 0.0, 0.0, 0.0, 0.0, 0.0, 0.0, 0.0, 0.0, 0.0, 0.0, 0.0, 0.0, 0.0, 0.0, 0.0, 0.0, 0.0, 0.0, 0.0, 0.0, 0.0, 0.0, 0.0, 0.0, 0.0, 0.0, 0.0, 0.0, 0.0, 0.0, 0.0, 0.0, 0.0, 0.0, 0.0, 0.0, 0.0, 0.0, 0.0, 0.0, 0.0, 0.0, 0.0, 0.0, 0.0, 0.0, 0.0, 0.0, 0.0, 0.0, 0.0, 0.0, 0.0, 0.0, 0.0, 0.0, 0.0, 0.0, 0.0, 0.0, 0.0, 0.0, 0.0, 0.0, 0.0, 0.0, 0.0, 0.0, 0.0, 0.0, 0.0, 0.0, 0.0, 0.0, 0.0, 0.0, 0.0, 0.0, 0.0, 0.0, 0.0, 0.0, 0.0, 0.0, 0.0, 0.0, 0.0, 0.0, 0.0, 0.0, 0.0, 0.0, 0.0, 0.0, 0.0, 0.0, 0.0, 0.0, 0.0, 0.0, 0.0, 0.0, 0.0, 0.0, 0.0, 0.0, 0.0, 0.0, 0.0, 0.0, 0.0, 0.0, 0.0, 0.0, 0.0, 0.0, 0.0, 0.0, 0.0, 0.0, 0.0, 0.0, 0.0, 0.0, 0.0, 0.0, 0.0, 0.0, 0.0, 0.0, 0.0, 0.0, 0.0, 0.0, 0.0, 0.0, 0.0, 0.0, 0.0, 0.0, 0.0, 0.0, 0.0, 0.0, 0.0, 0.0, 0.0, 0.0, 0.0, 0.0, 0.0, 0.0, 0.0, 0.0, 0.0, 0.0, 0.0, 0.0, 0.0, 0.0, 0.0, 0.0, 0.0, 0.0, 0.0, 0.0, 0.0, 0.0, 0.0, 0.0, 0.0, 0.0, 0.0, 0.0, 0.0, 0.0, 0.0, 0.0, 0.0, 0.0, 0.0, 0.0, 0.0, 0.0, 0.0, 0.0, 0.0, 0.0, 0.0, 0.0, 0.0, 0.0, 0.0, 0.0, 0.0, 0.0, 0.0, 0.0, 0.0, 0.0, 0.0, 0.0, 0.0, 0.0, 0.0, 0.0, 0.0, 0.0, 0.0, 0.0, 0.0, 0.0, 0.0, 0.0, 0.0, 0.0, 0.0, 0.0, 0.0, 0.0, 0.0, 0.0, 0.0, 0.0, 0.0, 0.0, 0.0, 0.0, 0.0, 0.0, 0.0, 0.0, 0.0, 0.0, 0.0, 0.0, 0.0, 0.0, 0.0, 0.0, 0.0, 0.0, 0.0, 0.0, 0.0, 0.0, 0.0, 0.0, 0.0, 0.0, 0.0, 0.0, 0.0, 0.0, 0.0, 0.0, 0.0, 0.0, 0.0, 0.0, 0.0, 0.0, 0.0, 0.0, 0.0, 0.0, 0.0, 0.0, 0.0, 0.0, 0.0, 0.0, 0.0, 0.0, 0.0, 0.0, 0.0, 0.0, 0.0, 0.0, 0.0, 0.0, 0.0, 0.0, 0.0, 0.0, 0.0, 0.0, 0.0, 0.0, 0.0, 0.0, 0.0, 0.0, 0.0, 0.0, 0.0, 0.0, 0.0, 0.0, 0.0, 0.0, 0.0, 0.0, 0.0, 0.0, 0.0, 0.0, 0.0, 0.0, 0.0, 0.0, 0.0, 0.0, 0.0, 0.0, 0.0, 0.0, 0.0, 0.0, 0.0, 0.0, 0.0, 0.0, 0.0, 0.0, 0.0, 0.0, 0.0, 0.0, 0.0, 0.0, 0.0, 0.0, 0.0, 0.0, 0.0, 0.0, 0.0, 0.0, 0.0, 0.0, 0.0, 0.0, 0.0, 0.0, 0.0, 0.0, 0.0, 0.0, 0.0, 0.0, 0.0, 0.0, 0.0, 0.0, 0.0, 0.0, 0.0, 0.0, 0.0, 0.0, 0.0, 0.0, 0.0, 0.0, 0.0, 0.0, 0.0, 0.0, 0.0, 0.0, 0.0, 0.0, 0.0, 0.0, 0.0, 0.0, 0.0, 0.0, 0.0, 0.0, 0.0, 0.0, 0.0, 0.0, 0.0, 0.0, 0.0, 0.0, 0.0, 0.0, 0.0, 0.0, 0.0, 0.0, 0.0, 0.0, 0.0, 0.0, 0.0, 0.0, 0.0, 0.0, 0.0, 0.0, 0.0, 0.0, 0.0, 0.0, 0.0, 0.0, 0.0, 0.0, 0.0, 0.0, 0.0, 0.0, 0.0, 0.0, 0.0, 0.0, 0.0, 0.0, 0.0, 0.0, 0.0, 0.0, 0.0, 0.0, 0.0, 0.0, 0.0, 0.0, 0.0, 0.0, 0.0, 0.0, 0.0, 0.0, 0.0, 0.0, 0.0, 0.0, 0.0, 0.0, 0.0, 0.0, 0.0, 0.0, 0.0, 0.0, 0.0, 0.0, 0.0, 0.0, 0.0, 0.0, 0.0, 0.0, 0.0, 0.0, 0.0, 0.0, 0.0, 0.0, 0.0, 0.0, 0.0, 0.0, 0.0, 0.0, 0.0, 0.0, 0.0, 0.0, 0.0, 0.0, 0.0, 0.0, 0.0, 0.0, 0.0, 0.0, 0.0, 0.0, 0.0, 0.0, 0.0, 0.0, 0.0, 0.0, 0.0, 0.0, 0.0, 0.0, 0.0, 0.0, 0.0, 0.0, 0.0, 0.0, 0.0, 0.0, 0.0, 0.0, 0.0, 0.0, 0.0, 0.0, 0.0, 0.0, 0.0, 0.0, 0.0, 0.0, 0.0, 0.0, 0.0, 0.0, 0.0, 0.0, 0.0, 0.0, 0.0, 0.0, 0.0, 0.0, 0.0, 0.0, 0.0, 0.0, 0.0, 0.0, 0.0, 0.0, 0.0, 0.0, 0.0, 0.0, 0.0, 0.0, 0.0, 0.0, 0.0, 0.0, 0.0, 0.0, 0.0, 0.0, 0.0, 0.0, 0.0, 0.0, 0.0, 0.0, 0.0, 0.0, 0.0, 0.0, 0.0, 0.0, 0.0, 0.0, 0.0, 0.0, 0.0, 0.0, 0.0, 0.0, 0.0, 0.0, 0.0, 0.0, 0.0, 0.0, 0.0, 0.0, 0.0, 0.0, 0.0, 0.0, 0.0, 0.0, 0.0, 0.0, 0.0, 0.0, 0.0, 0.0, 0.0, 0.0, 0.0, 0.0, 0.0, 0.0, 0.0, 0.0, 0.0, 0.0, 0.0, 0.0, 0.0, 0.0, 0.0, 0.0, 0.0, 0.0, 0.0, 0.0, 0.0, 0.0, 0.0, 0.0, 0.0, 0.0, 0.0, 0.0, 0.0, 0.0, 0.0, 0.0, 0.0, 0.0, 0.0, 0.0, 0.0, 0.0, 0.0, 0.0, 0.0, 0.0, 0.0, 0.0, 0.0, 0.0, 0.0, 0.0, 0.0, 0.0, 0.0, 0.0, 0.0, 0.0, 0.0, 0.0, 0.0, 0.0, 0.0, 0.0, 0.0, 0.0, 0.0, 0.0, 0.0, 0.0, 0.0, 0.0, 0.0, 0.0, 0.0, 0.0, 0.0, 0.0, 0.0, 0.0, 0.0, 0.0, 0.0, 0.0, 0.0, 0.0, 0.0, 0.0, 0.0, 0.0, 0.0, 0.0, 0.0, 0.0, 0.0, 0.0, 0.0, 0.0, 0.0, 0.0, 0.0, 0.0, 0.0, 0.0, 0.0, 0.0, 0.0, 0.0, 0.0, 0.0, 0.0, 0.0, 0.0, 0.0, 0.0, 0.0, 0.0, 0.0, 0.0, 0.0, 0.0, 0.0, 0.0, 0.0, 0.0, 0.0, 0.0, 0.0, 0.0, 0.0, 0.0, 0.0, 0.0, 0.0, 0.0, 0.0, 0.0, 0.0, 0.0, 0.0, 0.0, 0.0, 0.0, 0.0, 0.0, 0.0, 0.0, 0.0, 0.0, 0.0, 0.0, 0.0, 0.0, 0.0, 0.0, 0.0, 0.0, 0.0, 0.0, 0.0, 0.0, 0.0, 0.0, 0.0, 0.0, 0.0, 0.0, 0.0, 0.0, 0.0, 0.0, 0.0, 0.0, 0.0, 0.0, 0.0, 0.0, 0.0, 0.0, 0.0, 0.0, 0.0, 0.0, 0.0, 0.0, 0.0, 0.0, 0.0, 0.0, 0.0, 0.0, 0.0, 0.0, 0.0, 0.0, 0.0, 0.0, 0.0, 0.0, 0.0, 0.0, 0.0, 0.0, 0.0, 0.0, 0.0, 0.0, 0.0, 0.0, 0.0, 0.0, 0.0, 0.0, 0.0, 0.0, 0.0, 0.0, 0.0, 0.0, 0.0, 0.0, 0.0, 0.0, 0.0, 0.0, 0.0, 0.0, 0.0, 0.0, 0.0, 0.0, 0.0, 0.0, 0.0, 0.0, 0.0, 0.0, 0.0, 0.0, 0.0, 0.0, 0.0, 0.0, 0.0, 0.0, 0.0, 0.0, 0.0, 0.0, 0.0, 0.0, 0.0, 0.0, 0.0, 0.0, 0.0, 0.0, 0.0, 0.0, 0.0, 0.0, 0.0, 0.0, 0.0, 0.0, 0.0, 0.0, 0.0, 0.0, 0.0, 0.0, 0.0, 0.0, 0.0, 0.0, 0.0, 0.0, 0.0, 0.0, 0.0, 0.0, 0.0, 0.0, 0.0, 0.0, 0.0, 0.0, 0.0, 0.0, 0.0, 0.0, 0.0, 0.0, 0.0, 0.0, 0.0, 0.0, 0.0, 0.0, 0.0, 0.0, 0.0, 0.0, 0.0, 0.0, 0.0, 0.0, 0.0, 0.0, 0.0, 0.0, 0.0, 0.0, 0.0, 0.0, 0.0, 0.0, 0.0, 0.0, 0.0, 0.0, 0.0, 0.0, 0.0, 0.0, 0.0, 0.0, 0.0, 0.0, 0.0, 0.0, 0.0, 0.0, 0.0, 0.0, 0.0, 0.0, 0.0, 0.0, 0.0, 0.0, 0.0, 0.0, 0.0, 0.0, 0.0, 0.0, 0.0, 0.0, 0.0, 0.0, 0.0, 0.0, 0.0, 0.0, 0.0, 0.0, 0.0, 0.0, 0.0, 0.0, 0.0, 0.0, 0.0, 0.0, 0.0, 0.0, 0.0, 0.0, 0.0, 0.0, 0.0, 0.0, 0.0, 0.0, 0.0, 0.0, 0.0, 0.0, 0.0, 0.0, 0.0, 0.0, 0.0, 0.0, 0.0, 0.0, 0.0, 0.0, 0.0, 0.0, 0.0, 0.0, 0.0, 0.0, 0.0, 0.0, 0.0, 0.0, 0.0, 0.0, 0.0, 0.0, 0.0, 0.0, 0.0, 0.0, 0.0, 0.0, 0.0, 0.0, 0.0, 0.0, 0.0, 0.0, 0.0, 0.0, 0.0, 0.0, 0.0, 0.0, 0.0, 0.0, 0.0, 0.0, 0.0, 0.0, 0.0, 0.0, 0.0, 0.0, 0.0, 0.0, 0.0, 0.0, 0.0, 0.0, 0.0, 0.0, 0.0, 0.0, 0.0, 0.0, 0.0, 0.0, 0.0, 0.0, 0.0, 0.0, 0.0, 0.0, 0.0, 0.0, 0.0, 0.0, 0.0, 0.0, 0.0, 0.0, 0.0, 0.0, 0.0, 0.0, 0.0, 0.0, 0.0, 0.0, 0.0, 0.0, 0.0, 0.0, 0.0, 0.0, 0.0, 0.0, 0.0, 0.0, 0.0, 0.0, 0.0, 0.0, 0.0, 0.0, 0.0, 0.0, 0.0, 0.0, 0.0, 0.0, 0.0, 0.0, 0.0, 0.0, 0.0, 0.0, 0.0, 0.0, 0.0, 0.0, 0.0, 0.0, 0.0, 0.0, 0.0, 0.0, 0.0, 0.0, 0.0, 0.0, 0.0, 0.0, 0.0, 0.0, 0.0, 0.0, 0.0, 0.0, 0.0, 0.0, 0.0, 0.0, 0.0, 0.0, 0.0, 0.0, 0.0, 0.0, 0.0, 0.0, 0.0, 0.0, 0.0, 0.0, 0.0, 0.0, 0.0, 0.0, 0.0, 0.0, 0.0, 0.0, 0.0, 0.0, 0.0, 0.0, 0.0, 0.0, 0.0, 0.0, 0.0, 0.0, 0.0, 0.0, 0.0, 0.0, 0.0, 0.0, 0.0, 0.0, 0.0, 0.0, 0.0, 0.0, 0.0, 0.0, 0.0, 0.0, 0.0, 0.0, 0.0, 0.0, 0.0, 0.0, 0.0, 0.0, 0.0, 0.0, 0.0, 0.0, 0.0, 0.0, 0.0, 0.0, 0.0, 0.0, 0.0, 0.0, 0.0, 0.0, 0.0, 0.0, 0.0, 0.0, 0.0, 0.0, 0.0, 0.0, 0.0, 0.0, 0.0, 0.0, 0.0, 0.0, 0.0, 0.0, 0.0, 0.0, 0.0, 0.0, 0.0, 0.0, 0.0, 0.0, 0.0, 0.0, 0.0, 0.0, 0.0, 0.0, 0.0, 0.0, 0.0, 0.0, 0.0, 0.0, 0.0, 0.0, 0.0, 0.0, 0.0, 0.0, 0.0, 0.0, 0.0, 0.0, 0.0, 0.0, 0.0, 0.0, 0.0, 0.0, 0.0, 0.0, 0.0, 0.0, 0.0, 0.0, 0.0, 0.0, 0.0, 0.0, 0.0, 0.0, 0.0, 0.0, 0.0, 0.0, 0.0, 0.0, 0.0, 0.0, 0.0, 0.0, 0.0, 0.0, 0.0, 0.0, 0.0, 0.0, 0.0, 0.0, 0.0, 0.0, 0.0, 0.0, 0.0, 0.0, 0.0, 0.0, 0.0, 0.0, 0.0, 0.0, 0.0, 0.0, 0.0, 0.0, 0.0, 0.0, 0.0, 0.0, 0.0, 0.0, 0.0, 0.0, 0.0, 0.0, 0.0, 0.0, 0.0, 0.0, 0.0, 0.0, 0.0, 0.0, 0.0, 0.0, 0.0, 0.0, 0.0, 0.0, 0.0, 0.0, 0.0, 0.0, 0.0, 0.0, 0.0, 0.0, 0.0, 0.0, 0.0, 0.0, 0.0, 0.0, 0.0, 0.0, 0.0, 0.0, 0.0, 0.0, 0.0, 0.0, 0.0, 0.0, 0.0, 0.0, 0.0, 0.0, 0.0, 0.0, 0.0, 0.0, 0.0, 0.0, 0.0, 0.0, 0.0, 0.0, 0.0, 0.0, 0.0, 0.0, 0.0, 0.0, 0.0, 0.0, 0.0, 0.0, 0.0, 0.0, 0.0, 0.0, 0.0, 0.0, 0.0, 0.0, 0.0, 0.0, 0.0, 0.0, 0.0, 0.0, 0.0, 0.0, 0.0, 0.0, 0.0, 0.0, 0.0, 0.0, 0.0, 0.0, 0.0, 0.0, 0.0, 0.0, 0.0, 0.0, 0.0, 0.0, 0.0, 0.0, 0.0, 0.0, 0.0, 0.0, 0.0, 0.0, 0.0, 0.0, 0.0, 0.0, 0.0, 0.0, 0.0, 0.0, 0.0, 0.0, 0.0, 0.0, 0.0, 0.0, 0.0, 0.0, 0.0, 0.0, 0.0, 0.0, 0.0, 0.0, 0.0, 0.0, 0.0, 0.0, 0.0, 0.0, 0.0, 0.0, 0.0, 0.0, 0.0, 0.0, 0.0, 0.0, 0.0, 0.0, 0.0, 0.0, 0.0, 0.0, 0.0, 0.0, 0.0, 0.0, 0.0, 0.0, 0.0, 0.0, 0.0, 0.0, 0.0, 0.0, 0.0, 0.0, 0.0, 0.0, 0.0, 0.0, 0.0, 0.0, 0.0, 0.0, 0.0, 0.0, 0.0, 0.0, 0.0, 0.0, 0.0, 0.0, 0.0, 0.0, 0.0, 0.0, 0.0, 0.0, 0.0, 0.0, 0.0, 0.0, 0.0, 0.0, 0.0, 0.0, 0.0, 0.0, 0.0, 0.0, 0.0, 0.0, 0.0, 0.0, 0.0, 0.0, 0.0, 0.0, 0.0, 0.0, 0.0, 0.0, 0.0, 0.0, 0.0, 0.0, 0.0, 0.0, 0.0, 0.0, 0.0, 0.0, 0.0, 0.0, 0.0, 0.0, 0.0, 0.0, 0.0, 0.0, 0.0, 0.0, 0.0, 0.0, 0.0, 0.0, 0.0, 0.0, 0.0, 0.0, 0.0, 0.0, 0.0, 0.0, 0.0, 0.0, 0.0, 0.0, 0.0, 0.0, 0.0, 0.0, 0.0, 0.0, 0.0, 0.0, 0.0, 0.0, 0.0, 0.0, 0.0, 0.0, 0.0, 0.0, 0.0, 0.0, 0.0, 0.0, 0.0, 0.0, 0.0, 0.0, 0.0, 0.0, 0.0, 0.0, 0.0, 0.0, 0.0, 0.0, 0.0, 0.0, 0.0, 0.0, 0.0, 0.0, 0.0, 0.0, 0.0, 0.0, 0.0, 0.0, 0.0, 0.0, 0.0, 0.0, 0.0, 0.0, 0.0, 0.0, 0.0, 0.0, 0.0, 0.0, 0.0, 0.0, 0.0, 0.0, 0.0, 0.0, 0.0, 0.0, 0.0, 0.0, 0.0, 0.0, 0.0, 0.0, 0.0, 0.0, 0.0, 0.0, 0.0, 0.0, 0.0, 0.0, 0.0, 0.0, 0.0, 0.0, 0.0, 0.0, 0.0, 0.0, 0.0, 0.0, 0.0, 0.0, 0.0, 0.0, 0.0, 0.0, 0.0, 0.0, 0.0, 0.0, 0.0, 0.0, 0.0, 0.0, 0.0, 0.0, 0.0, 0.0, 0.0, 0.0, 0.0, 0.0, 0.0, 0.0, 0.0, 0.0, 0.0, 0.0, 0.0, 0.0, 0.0, 0.0, 0.0, 0.0, 0.0, 0.0, 0.0, 0.0, 0.0, 0.0, 0.0, 0.0, 0.0, 0.0, 0.0, 0.0, 0.0, 0.0, 0.0, 0.0, 0.0, 0.0, 0.0, 0.0, 0.0, 0.0, 0.0, 0.0, 0.0, 0.0, 0.0, 0.0, 0.0, 0.0, 0.0, 0.0, 0.0, 0.0, 0.0, 0.0, 0.0, 0.0, 0.0, 0.0, 0.0, 0.0, 0.0, 0.0, 0.0, 0.0, 0.0, 0.0, 0.0, 0.0, 0.0, 0.0, 0.0, 0.0, 0.0, 0.0, 0.0, 0.0, 0.0, 0.0, 0.0, 0.0, 0.0, 0.0, 0.0, 0.0, 0.0, 0.0, 0.0, 0.0, 0.0, 0.0, 0.0, 0.0, 0.0, 0.0, 0.0, 0.0, 0.0, 0.0, 0.0, 0.0, 0.0, 0.0, 0.0, 0.0, 0.0, 0.0, 0.0, 0.0, 0.0, 0.0, 0.0, 0.0, 0.0, 0.0, 0.0, 0.0, 0.0, 0.0, 0.0, 0.0, 0.0, 0.0, 0.0, 0.0, 0.0, 0.0, 0.0, 0.0, 0.0, 0.0, 0.0, 0.0, 0.0, 0.0, 0.0, 0.0, 0.0, 0.0, 0.0, 0.0, 0.0, 0.0, 0.0, 0.0, 0.0, 0.0, 0.0, 0.0, 0.0, 0.0, 0.0, 0.0, 0.0, 0.0, 0.0, 0.0, 0.0, 0.0, 0.0, 0.0, 0.0, 0.0, 0.0, 0.0, 0.0, 0.0, 0.0, 0.0, 0.0, 0.0, 0.0, 0.0, 0.0, 0.0, 0.0, 0.0, 0.0, 0.0, 0.0, 0.0, 0.0, 0.0, 0.0, 0.0, 0.0, 0.0, 0.0, 0.0, 0.0, 0.0, 0.0, 0.0, 0.0, 0.0, 0.0, 0.0, 0.0, 0.0, 0.0, 0.0, 0.0, 0.0, 0.0, 0.0, 0.0, 0.0, 0.0, 0.0, 0.0, 0.0, 0.0, 0.0, 0.0, 0.0, 0.0, 0.0, 0.0, 0.0, 0.0, 0.0, 0.0, 0.0, 0.0, 0.0, 0.0, 0.0, 0.0, 0.0, 0.0, 0.0, 0.0, 0.0, 0.0, 0.0, 0.0, 0.0, 0.0, 0.0, 0.0, 0.0, 0.0, 0.0, 0.0, 0.0, 0.0, 0.0, 0.0, 0.0, 0.0, 0.0, 0.0, 0.0, 0.0, 0.0, 0.0, 0.0, 0.0, 0.0, 0.0, 0.0, 0.0, 0.0, 0.0, 0.0, 0.0, 0.0, 0.0, 0.0, 0.0, 0.0, 0.0, 0.0, 0.0, 0.0, 0.0, 0.0, 0.0, 0.0, 0.0, 0.0, 0.0, 0.0, 0.0, 0.0, 0.0, 0.0, 0.0, 0.0, 0.0, 0.0, 0.0, 0.0, 0.0, 0.0, 0.0, 0.0, 0.0, 0.0, 0.0, 0.0, 0.0, 0.0, 0.0, 0.0, 0.0, 0.0, 0.0, 0.0, 0.0, 0.0, 0.0, 0.0, 0.0, 0.0, 0.0, 0.0, 0.0, 0.0, 0.0, 0.0, 0.0, 0.0, 0.0, 0.0, 0.0, 0.0, 0.0, 0.0, 0.0, 0.0, 0.0, 0.0, 0.0, 0.0, 0.0, 0.0, 0.0, 0.0, 0.0, 0.0, 0.0, 0.0, 0.0, 0.0, 0.0, 0.0, 0.0, 0.0, 0.0, 0.0, 0.0, 0.0, 0.0, 0.0, 0.0, 0.0, 0.0, 0.0, 0.0, 0.0, 0.0, 0.0, 0.0, 0.0, 0.0, 0.0, 0.0, 0.0, 0.0, 0.0, 0.0, 0.0, 0.0, 0.0, 0.0, 0.0, 0.0, 0.0, 0.0, 0.0, 0.0, 0.0, 0.0, 0.0, 0.0, 0.0, 0.0, 0.0, 0.0, 0.0, 0.0, 0.0, 0.0, 0.0, 0.0, 0.0, 0.0, 0.0, 0.0, 0.0, 0.0, 0.0, 0.0, 0.0, 0.0, 0.0, 0.0, 0.0, 0.0, 0.0, 0.0, 0.0, 0.0, 0.0, 0.0, 0.0, 0.0, 0.0, 0.0, 0.0, 0.0, 0.0, 0.0, 0.0, 0.0, 0.0, 0.0, 0.0, 0.0, 0.0, 0.0, 0.0, 0.0, 0.0, 0.0, 0.0, 0.0, 0.0, 0.0, 0.0, 0.0, 0.0, 0.0, 0.0, 0.0, 0.0, 0.0, 0.0, 0.0, 0.0, 0.0, 0.0, 0.0, 0.0, 0.0, 0.0, 0.0, 0.0, 0.0, 0.0, 0.0, 0.0, 0.0, 0.0, 0.0, 0.0, 0.0, 0.0, 0.0, 0.0, 0.0, 0.0, 0.0, 0.0, 0.0, 0.0, 0.0, 0.0, 0.0, 0.0, 0.0, 0.0, 0.0, 0.0, 0.0, 0.0, 0.0, 0.0, 0.0, 0.0, 0.0, 0.0, 0.0, 0.0, 0.0, 0.0, 0.0, 0.0, 0.0, 0.0, 0.0, 0.0, 0.0, 0.0, 0.0, 0.0, 0.0, 0.0, 0.0, 0.0, 0.0, 0.0, 0.0, 0.0, 0.0, 0.0, 0.0, 0.0, 0.0, 0.0, 0.0, 0.0, 0.0, 0.0, 0.0, 0.0, 0.0, 0.0, 0.0, 0.0, 0.0, 0.0, 0.0, 0.0, 0.0, 0.0, 0.0, 0.0, 0.0, 0.0, 0.0, 0.0, 0.0, 0.0, 0.0, 0.0, 0.0, 0.0, 0.0, 0.0, 0.0, 0.0, 0.0, 0.0, 0.0, 0.0, 0.0, 0.0, 0.0, 0.0, 0.0, 0.0, 0.0, 0.0, 0.0, 0.0, 0.0, 0.0, 0.0, 0.0, 0.0, 0.0, 0.0, 0.0, 0.0, 0.0, 0.0, 0.0, 0.0, 0.0, 0.0, 0.0, 0.0, 0.0, 0.0, 0.0, 0.0, 0.0, 0.0, 0.0, 0.0, 0.0, 0.0, 0.0, 0.0, 0.0, 0.0, 0.0, 0.0, 0.0, 0.0, 0.0, 0.0, 0.0, 0.0, 0.0, 0.0, 0.0, 0.0, 0.0, 0.0, 0.0, 0.0, 0.0, 0.0, 0.0, 0.0, 0.0, 0.0, 0.0, 0.0, 0.0, 0.0, 0.0, 0.0, 0.0, 0.0, 0.0, 0.0, 0.0, 0.0, 0.0, 0.0, 0.0, 0.0, 0.0, 0.0, 0.0, 0.0, 0.0, 0.0, 0.0, 0.0, 0.0, 0.0, 0.0, 0.0, 0.0, 0.0, 0.0, 0.0, 0.0, 0.0, 0.0, 0.0, 0.0, 0.0, 0.0, 0.0, 0.0, 0.0, 0.0, 0.0, 0.0, 0.0, 0.0, 0.0, 0.0, 0.0, 0.0, 0.0, 0.0, 0.0, 0.0, 0.0, 0.0, 0.0, 0.0, 0.0, 0.0, 0.0, 0.0, 0.0, 0.0, 0.0, 0.0, 0.0, 0.0, 0.0, 0.0, 0.0, 0.0, 0.0, 0.0, 0.0, 0.0, 0.0, 0.0, 0.0, 0.0, 0.0, 0.0, 0.0, 0.0, 0.0, 0.0, 0.0, 0.0, 0.0, 0.0, 0.0, 0.0, 0.0, 0.0, 0.0, 0.0, 0.0, 0.0, 0.0, 0.0, 0.0, 0.0, 0.0, 0.0, 0.0, 0.0, 0.0, 0.0, 0.0, 0.0, 0.0, 0.0, 0.0, 0.0, 0.0, 0.0, 0.0, 0.0, 0.0, 0.0, 0.0, 0.0, 0.0, 0.0, 0.0, 0.0, 0.0, 0.0, 0.0, 0.0, 0.0, 0.0, 0.0, 0.0, 0.0, 0.0, 0.0, 0.0, 0.0, 0.0, 0.0, 0.0, 0.0, 0.0, 0.0, 0.0, 0.0, 0.0, 0.0, 0.0, 0.0, 0.0, 0.0, 0.0, 0.0, 0.0, 0.0, 0.0, 0.0, 0.0, 0.0, 0.0, 0.0, 0.0, 0.0, 0.0, 0.0, 0.0, 0.0, 0.0, 0.0, 0.0, 0.0, 0.0, 0.0, 0.0, 0.0, 0.0, 0.0, 0.0, 0.0, 0.0, 0.0, 0.0, 0.0, 0.0, 0.0, 0.0, 0.0, 0.0, 0.0, 0.375, 0.125, 0.625, 0.125, 0.625, 0.25, 0.375, 0.25, 0.375, 0.25, 0.625, 0.25, 0.625, 0.5, 0.375, 0.5, 0.375, 0.625, 0.625, 0.625, 0.625, 0.75, 0.375, 0.75, 0.375, 0.75, 0.625, 0.75, 0.625, 1.0, 0.375, 1.0, 0.125, 0.625, 0.375, 0.625, 0.375, 0.75, 0.125, 0.75, 0.625, 0.625, 0.875, 0.625, 0.875, 0.75, 0.625, 0.75, 0.625, 0.5, 0.875, 0.5, 0.875, 0.625, 0.625, 0.625, 0.125, 0.5, 0.375, 0.5, 0.375, 0.625, 0.125, 0.625, 0.375, 0.5, 0.625, 0.5, 0.625, 0.625, 0.375, 0.625, 0.375, 0.0, 0.625, 0.0, 0.625, 0.125, 0.375, 0.125, 0.75, 0.25, 0.75, 0.5, 0.625, 0.5, 0.625, 0.25, 0.75, 0.75, 0.6875, 1.0, 0.625, 0.75, 0.6875, 0.0, 0.75, 0.25, 0.625, 0.25, 0.75, 0.5, 0.75, 0.75, 0.625, 0.75, 0.625, 0.5, 0.625, 0.25, 0.625, 0.5, 0.5, 0.5, 0.5, 0.25, 0.625, 0.75, 0.5625, 1.0, 0.5, 0.75, 0.5625, 0.0, 0.625, 0.25, 0.5, 0.25, 0.625, 0.5, 0.625, 0.75, 0.5, 0.75, 0.5, 0.5, 0.5, 0.25, 0.5, 0.5, 0.375, 0.5, 0.375, 0.25, 0.5, 0.75, 0.4375, 1.0, 0.375, 0.75, 0.4375, 0.0, 0.5, 0.25, 0.375, 0.25, 0.5, 0.5, 0.5, 0.75, 0.375, 0.75, 0.375, 0.5, 0.375, 0.25, 0.375, 0.5, 0.25, 0.5, 0.25, 0.25, 0.375, 0.75, 0.3125, 1.0, 0.25, 0.75, 0.3125, 0.0, 0.375, 0.25, 0.25, 0.25, 0.375, 0.5, 0.375, 0.75, 0.25, 0.75, 0.25, 0.5, 0.25, 0.25, 0.25, 0.5, 0.125, 0.5, 0.125, 0.25, 0.25, 0.75, 0.1875, 1.0, 0.125, 0.75, 0.1875, 0.0, 0.25, 0.25, 0.125, 0.25, 0.25, 0.5, 0.25, 0.75, 0.125, 0.75, 0.125, 0.5, 0.125, 0.25, 0.125, 0.5, 0.0, 0.5, 0.0, 0.25, 0.125, 0.75, 0.0625, 1.0, 0.0, 0.75, 0.0625, 0.0, 0.125, 0.25, 0.0, 0.25, 0.125, 0.5, 0.125, 0.75, 0.0, 0.75, 0.0, 0.5, 1.0, 0.5, 1.0, 0.75, 0.875, 0.75, 0.875, 0.5, 1.0, 0.25, 1.0, 0.5, 0.875, 0.5, 0.875, 0.25, 1.0, 0.75, 0.9375, 1.0, 0.875, 0.75, 0.9375, 0.0, 1.0, 0.25, 0.875, 0.25, 0.8125, 0.0, 0.875, 0.25, 0.75, 0.25, 0.875, 0.5, 0.875, 0.75, 0.75, 0.75, 0.75, 0.5, 0.875, 0.25, 0.875, 0.5, 0.75, 0.5, 0.75, 0.25, 0.875, 0.75, 0.8125, 1.0, 0.75, 0.75, 0.75, 0.25, 0.75, 0.5, 0.625, 0.5, 0.625, 0.25, 0.75, 0.75, 0.6875, 1.0, 0.625, 0.75, 0.6875, 0.0, 0.75, 0.25, 0.625, 0.25, 0.75, 0.5, 0.75, 0.75, 0.625, 0.75, 0.625, 0.5, 0.625, 0.25, 0.625, 0.5, 0.5, 0.5, 0.5, 0.25, 0.625, 0.75, 0.5625, 1.0, 0.5, 0.75, 0.5625, 0.0, 0.625, 0.25, 0.5, 0.25, 0.625, 0.5, 0.625, 0.75, 0.5, 0.75, 0.5, 0.5, 0.5, 0.25, 0.5, 0.5, 0.375, 0.5, 0.375, 0.25, 0.5, 0.75, 0.4375, 1.0, 0.375, 0.75, 0.4375, 0.0, 0.5, 0.25, 0.375, 0.25, 0.5, 0.5, 0.5, 0.75, 0.375, 0.75, 0.375, 0.5, 0.375, 0.25, 0.375, 0.5, 0.25, 0.5, 0.25, 0.25, 0.375, 0.75, 0.3125, 1.0, 0.25, 0.75, 0.3125, 0.0, 0.375, 0.25, 0.25, 0.25, 0.375, 0.5, 0.375, 0.75, 0.25, 0.75, 0.25, 0.5, 0.25, 0.25, 0.25, 0.5, 0.125, 0.5, 0.125, 0.25, 0.25, 0.75, 0.1875, 1.0, 0.125, 0.75, 0.1875, 0.0, 0.25, 0.25, 0.125, 0.25, 0.25, 0.5, 0.25, 0.75, 0.125, 0.75, 0.125, 0.5, 0.125, 0.25, 0.125, 0.5, 0.0, 0.5, 0.0, 0.25, 0.125, 0.75, 0.0625, 1.0, 0.0, 0.75, 0.0625, 0.0, 0.125, 0.25, 0.0, 0.25, 0.125, 0.5, 0.125, 0.75, 0.0, 0.75, 0.0, 0.5, 1.0, 0.5, 1.0, 0.75, 0.875, 0.75, 0.875, 0.5, 1.0, 0.25, 1.0, 0.5, 0.875, 0.5, 0.875, 0.25, 1.0, 0.75, 0.9375, 1.0, 0.875, 0.75, 0.9375, 0.0, 1.0, 0.25, 0.875, 0.25, 0.8125, 0.0, 0.875, 0.25, 0.75, 0.25, 0.875, 0.5, 0.875, 0.75, 0.75, 0.75, 0.75, 0.5, 0.875, 0.25, 0.875, 0.5, 0.75, 0.5, 0.75, 0.25, 0.875, 0.75, 0.8125, 1.0, 0.75, 0.75])
me_c_rculo.materials.append(mat_material)
me_c_rculo.materials.append(mat_materiais_002)
me_c_rculo.materials.append(mat_materiais)
me_c_rculo.use_remesh_fix_poles = True
me_c_rculo.use_remesh_preserve_attributes = False
me_c_rculo.update()
me_plano = bpy.data.meshes.new('Plano')
me_plano.from_pydata([(-2.14, -1.525, 0.3531), (1.258, -1.789, 0.3531), (-1.876, 1.873, 0.3531), (1.521, 1.609, 0.3531), (-2.555, 2.559, -1.871), (-2.904, -2.069, -1.871), (1.691, -2.399, -1.134), (2.033, 2.141, -1.134), (4.118, -2.593, -1.134), (4.46, 1.947, -1.134), (-2.3, 2.373, -2.132), (-2.624, -1.927, -2.132), (1.658, -2.234, -1.389), (1.976, 1.983, -1.389), (3.913, -2.415, -1.389), (4.231, 1.803, -1.389), (-0.4627, -1.94, 0.3531), (-0.1551, 2.024, 0.3531), (-0.4773, -2.76, -1.641), (-0.05511, 2.842, -1.641), (-0.3475, -2.571, -1.911), (0.04477, 2.635, -1.911), (-2.249, 0.1924, 0.3531), (1.46, -0.0953, 0.3531), (-3.11, 0.2751, -2.03), (1.975, -0.1353, -0.7654), (4.624, -0.3499, -0.7654), (-2.807, 0.2509, -2.3), (1.926, -0.1315, -1.208), (4.387, -0.3309, -1.208), (-0.2752, 0.03933, -1.389), (-0.7201, 0.07385, 0.7111), (-0.7201, 0.07385, 0.5512), (-0.6984, -0.27, 0.5512), (-0.3626, -0.353, 0.5512), (-0.01821, -0.3227, 0.5512), (0.02223, 0.01624, 0.5512), (0.03456, 0.3574, 0.5512), (-0.301, 0.4405, 0.5512), (-0.6456, 0.4102, 0.5512), (-0.6984, -0.27, 0.7111), (-0.3627, -0.353, 0.7111), (-0.01826, -0.3227, 0.7111), (0.02218, 0.01625, 0.7111), (0.03452, 0.3574, 0.7111), (-0.3011, 0.4405, 0.7111), (-0.6457, 0.4102, 0.7111), (-0.3489, 0.04504, 0.7763), (-2.296, 0.1977, 0.1127), (-2.21, -1.157, 0.1127), (-2.975, 0.2629, -1.767), (-2.813, -1.587, -1.642), (-2.537, 2.064, -1.642), (-2.002, 1.523, 0.1127)], [], [(2, 17, 38, 39), (8, 6, 12, 14), (23, 3, 7, 25), (22, 0, 49, 48), (17, 2, 4, 19), (16, 1, 6, 18), (24, 5, 11, 27), (30, 28, 13, 21), (28, 13, 15, 29), (19, 4, 10, 21), (18, 6, 12, 20), (7, 9, 15, 13), (26, 8, 14, 29), (5, 18, 20, 11), (7, 19, 21, 13), (27, 30, 21, 10), (0, 16, 18, 5), (3, 17, 19, 7), (17, 3, 37, 38), (22, 2, 39, 32), (11, 20, 30, 27), (9, 26, 29, 15), (12, 28, 29, 14), (20, 12, 28, 30), (4, 24, 27, 10), (5, 24, 50, 51), (1, 23, 25, 6), (0, 22, 32, 33), (7, 9, 26, 25), (8, 26, 25, 6), (32, 39, 46, 31), (33, 32, 31, 40), (37, 36, 43, 44), (34, 33, 40, 41), (1, 16, 34, 35), (23, 1, 35, 36), (16, 0, 33, 34), (3, 23, 36, 37), (47, 45, 44, 43), (31, 46, 45, 47), (40, 31, 47, 41), (41, 47, 43, 42), (38, 37, 44, 45), (39, 38, 45, 46), (35, 34, 41, 42), (36, 35, 42, 43), (48, 49, 51, 50), (53, 48, 50, 52), (4, 2, 53, 52), (24, 4, 52, 50), (2, 22, 48, 53), (0, 5, 51, 49)])
me_plano.polygons.foreach_set('material_index', [0, 0, 0, 0, 0, 0, 0, 0, 0, 0, 0, 0, 0, 0, 0, 0, 0, 0, 0, 0, 0, 0, 0, 0, 0, 0, 0, 0, 0, 0, 0, 0, 0, 0, 0, 0, 0, 0, 0, 0, 0, 0, 0, 0, 0, 0, 1, 1, 0, 0, 0, 0])
_uv = me_plano.uv_layers.new(name='Mapa UV')
_uv.uv.foreach_set('vector', [0.0, 1.0, 0.5001, 1.0, 0.5001, 1.0, 0.0, 1.0, 0.0, 0.0, 0.0, 0.0, 0.0, 0.0, 0.0, 0.0, 1.0, 0.5, 1.0, 1.0, 1.0, 1.0, 1.0, 0.5, 0.0, 0.5, 0.0, 0.0, 0.0, 0.0, 0.0, 0.5, 0.5001, 1.0, 0.0, 1.0, 0.0, 1.0, 0.5001, 1.0, 0.5001, 0.0, 1.0, 0.0, 1.0, 0.0, 0.5001, 0.0, 0.0, 0.5, 0.0, 0.0, 0.0, 0.0, 0.0, 0.5, 0.5001, 0.5, 1.0, 0.5, 1.0, 1.0, 0.5001, 1.0, 1.0, 0.5, 1.0, 1.0, 1.0, 1.0, 1.0, 0.5, 0.5001, 1.0, 0.0, 1.0, 0.0, 1.0, 0.5001, 1.0, 0.5001, 0.0, 1.0, 0.0, 1.0, 0.0, 0.5001, 0.0, 0.0, 0.0, 0.0, 0.0, 0.0, 0.0, 0.0, 0.0, 0.0, 0.0, 0.0, 0.0, 0.0, 0.0, 0.0, 0.0, 0.0, 0.0, 0.5001, 0.0, 0.5001, 0.0, 0.0, 0.0, 1.0, 1.0, 0.5001, 1.0, 0.5001, 1.0, 1.0, 1.0, 0.0, 0.5, 0.5001, 0.5, 0.5001, 1.0, 0.0, 1.0, 0.0, 0.0, 0.5001, 0.0, 0.5001, 0.0, 0.0, 0.0, 1.0, 1.0, 0.5001, 1.0, 0.5001, 1.0, 1.0, 1.0, 0.5001, 1.0, 1.0, 1.0, 1.0, 1.0, 0.5001, 1.0, 0.0, 0.5, 0.0, 1.0, 0.0, 1.0, 0.0, 0.5, 0.0, 0.0, 0.5001, 0.0, 0.5001, 0.5, 0.0, 0.5, 0.0, 0.0, 0.0, 0.0, 0.0, 0.0, 0.0, 0.0, 1.0, 0.0, 1.0, 0.5, 1.0, 0.5, 1.0, 0.0, 0.5001, 0.0, 1.0, 0.0, 1.0, 0.5, 0.5001, 0.5, 0.0, 1.0, 0.0, 0.5, 0.0, 0.5, 0.0, 1.0, 0.0, 0.0, 0.0, 0.5, 0.0, 0.5, 0.0, 0.0, 1.0, 0.0, 1.0, 0.5, 1.0, 0.5, 1.0, 0.0, 0.0, 0.0, 0.0, 0.5, 0.0, 0.5, 0.0, 0.0, 0.0, 0.0, 0.0, 0.0, 0.0, 0.0, 1.0, 0.5, 0.0, 0.0, 0.0, 0.0, 1.0, 0.5, 1.0, 0.0, 0.0, 0.5, 0.0, 1.0, 0.0, 1.0, 0.0, 0.5, 0.0, 0.0, 0.0, 0.5, 0.0, 0.5, 0.0, 0.0, 1.0, 1.0, 1.0, 0.5, 1.0, 0.5, 1.0, 1.0, 0.5001, 0.0, 0.0, 0.0, 0.0, 0.0, 0.5001, 0.0, 1.0, 0.0, 0.5001, 0.0, 0.5001, 0.0, 1.0, 0.0, 1.0, 0.5, 1.0, 0.0, 1.0, 0.0, 1.0, 0.5, 0.5001, 0.0, 0.0, 0.0, 0.0, 0.0, 0.5001, 0.0, 1.0, 1.0, 1.0, 0.5, 1.0, 0.5, 1.0, 1.0, 0.5001, 0.5, 0.5001, 1.0, 1.0, 1.0, 1.0, 0.5, 0.0, 0.5, 0.0, 1.0, 0.5001, 1.0, 0.5001, 0.5, 0.0, 0.0, 0.0, 0.5, 0.5001, 0.5, 0.5001, 0.0, 0.5001, 0.0, 0.5001, 0.5, 1.0, 0.5, 1.0, 0.0, 0.5001, 1.0, 1.0, 1.0, 1.0, 1.0, 0.5001, 1.0, 0.0, 1.0, 0.5001, 1.0, 0.5001, 1.0, 0.0, 1.0, 1.0, 0.0, 0.5001, 0.0, 0.5001, 0.0, 1.0, 0.0, 1.0, 0.5, 1.0, 0.0, 1.0, 0.0, 1.0, 0.5, 0.0, 0.5, 0.0, 0.0, 0.0, 0.0, 0.0, 0.5, 0.0, 1.0, 0.0, 0.5, 0.0, 0.5, 0.0, 1.0, 0.0, 1.0, 0.0, 1.0, 0.0, 1.0, 0.0, 1.0, 0.0, 0.5, 0.0, 1.0, 0.0, 1.0, 0.0, 0.5, 0.0, 1.0, 0.0, 0.5, 0.0, 0.5, 0.0, 1.0, 0.0, 0.0, 0.0, 0.0, 0.0, 0.0, 0.0, 0.0])
me_plano.materials.append(mat_materiais)
me_plano.materials.append(mat_material)
me_plano.use_remesh_fix_poles = True
me_plano.use_remesh_preserve_attributes = False
me_plano.update()
me_cubo_001 = bpy.data.meshes.new('Cubo.001')
me_cubo_001.from_pydata([(-1.0, -1.0, -1.0), (-1.0, -1.0, 1.0), (-1.0, 1.0, -1.0), (-1.0, 1.0, 1.0), (1.0, -1.0, -1.0), (1.0, -1.0, 1.0), (1.0, 1.0, -1.0), (1.0, 1.0, 1.0)], [], [(0, 1, 3, 2), (2, 3, 7, 6), (6, 7, 5, 4), (4, 5, 1, 0), (2, 6, 4, 0), (7, 3, 1, 5)])
_uv = me_cubo_001.uv_layers.new(name='Mapa UV')
_uv.uv.foreach_set('vector', [0.375, 0.0, 0.625, 0.0, 0.625, 0.25, 0.375, 0.25, 0.375, 0.25, 0.625, 0.25, 0.625, 0.5, 0.375, 0.5, 0.375, 0.5, 0.625, 0.5, 0.625, 0.75, 0.375, 0.75, 0.375, 0.75, 0.625, 0.75, 0.625, 1.0, 0.375, 1.0, 0.125, 0.5, 0.375, 0.5, 0.375, 0.75, 0.125, 0.75, 0.625, 0.5, 0.875, 0.5, 0.875, 0.75, 0.625, 0.75])
me_cubo_001.use_remesh_fix_poles = True
me_cubo_001.use_remesh_preserve_attributes = False
me_cubo_001.update()
arm_arma__o = bpy.data.armatures.new('Armação')  # bones are not reproduced

# ---- objects
ob_c_rculo = bpy.data.objects.new('Círculo', me_c_rculo)
ob_plano = bpy.data.objects.new('Plano', me_plano)
ob_arma__o = bpy.data.objects.new('Armação', arm_arma__o)
ob_cubo = bpy.data.objects.new('Cubo', me_cubo_001)

# ---- transforms, parenting, visibility, modifiers, constraints
ob_c_rculo.parent = ob_arma__o
ob_c_rculo.location = (0.0, 0.0, 0.0)
_vg = ob_c_rculo.vertex_groups.new(name='Bone')
for _i, _w in zip([25, 26, 30, 31, 33, 34, 35, 37, 38, 39, 40, 41, 42, 43, 44, 45, 46, 47, 48, 49, 50, 51, 52, 53, 54, 55, 56, 57, 58, 59, 60, 61, 62, 63, 64, 65, 66, 171, 172, 173, 174, 175, 176, 177, 178, 179, 180, 181, 182, 183, 184, 185, 186, 187, 188, 205, 206, 207, 208, 234, 235, 239, 240, 241, 242, 244, 245, 246, 247, 248, 249, 250, 251, 252, 253, 254, 255, 256, 257, 258, 259, 260, 261, 262, 263, 264, 369, 370, 371, 372, 373, 374, 375, 376, 377, 378, 379, 380, 381, 398, 399, 400, 401, 402, 403, 404, 405, 406, 407, 408, 409, 410, 411, 412, 413, 414, 415, 416, 417, 418, 419, 420, 421, 422, 423, 424, 425, 426, 427, 428, 429, 430, 431, 432, 433, 434, 435, 436, 437, 438, 439, 440, 441, 442, 443, 444, 445, 446, 447, 448, 449, 450, 451, 452, 453, 454, 455, 456, 457, 458, 459, 460, 461, 462, 463], [0.02909, 0.003843, 0.02909, 0.03256, 0.3738, 0.1565, 0.06969, 0.07467, 0.1809, 0.4035, 0.5612, 0.2831, 0.1853, 0.06317, 0.2711, 0.6546, 0.7577, 0.8524, 0.8175, 0.798, 0.8252, 0.8883, 0.9051, 0.9505, 0.9483, 0.9423, 0.9405, 0.9481, 0.9577, 0.9624, 0.963, 0.9623, 0.9624, 0.9631, 0.9658, 0.9687, 0.9705, 0.2648, 0.4695, 0.4914, 0.7404, 0.7612, 0.7741, 0.8951, 0.8647, 0.8847, 0.9719, 0.8201, 0.8159, 0.8977, 0.8848, 0.8289, 0.8269, 0.8887, 0.8838, 0.7698, 0.7032, 0.8069, 0.7847, 0.02909, 0.003843, 0.02909, 0.03256, 0.1565, 0.06969, 0.07467, 0.1809, 0.2831, 0.1853, 0.06317, 0.2711, 0.6546, 0.8175, 0.798, 0.8252, 0.8883, 0.9483, 0.9423, 0.9405, 0.9481, 0.9577, 0.9623, 0.9624, 0.9631, 0.9658, 0.9687, 0.2648, 0.4695, 0.4914, 0.7404, 0.7612, 0.7741, 0.8951, 0.8647, 0.8847, 0.8159, 0.8848, 0.8269, 0.8838, 0.7032, 0.7847, 1.0, 1.0, 1.0, 1.0, 1.0, 1.0, 1.0, 1.0, 1.0, 1.0, 1.0, 1.0, 1.0, 1.0, 1.0, 1.0, 1.0, 1.0, 1.0, 1.0, 1.0, 1.0, 1.0, 1.0, 1.0, 1.0, 1.0, 1.0, 1.0, 1.0, 1.0, 1.0, 1.0, 1.0, 1.0, 1.0, 1.0, 1.0, 1.0, 1.0, 1.0, 1.0, 1.0, 1.0, 1.0, 1.0, 1.0, 1.0, 1.0, 1.0, 1.0, 1.0, 1.0, 1.0, 1.0, 1.0, 1.0, 1.0, 1.0, 1.0, 1.0, 1.0, 1.0, 1.0]): _vg.add([_i], _w, 'REPLACE')
_vg = ob_c_rculo.vertex_groups.new(name='Bone.001')
_vg.add([83, 84, 85, 86, 87, 88, 89, 90, 91, 92, 93, 94, 95, 96, 97, 98, 99, 100, 101, 102, 103, 104, 105, 106, 131, 132, 133, 134, 135, 136, 137, 138], 1.0, 'REPLACE')
_vg = ob_c_rculo.vertex_groups.new(name='Bone.003')
_vg.add([99, 100, 101, 102, 103, 104, 105, 106, 107, 108, 109, 110, 111, 112, 113, 114, 123, 124, 125, 126, 127, 128, 129, 130, 189, 190, 191, 192, 193, 194, 195, 196, 197, 198, 199, 200, 201, 202, 203, 204], 1.0, 'REPLACE')
_vg = ob_c_rculo.vertex_groups.new(name='Bone.005')
_vg.add([107, 108, 109, 110, 111, 112, 113, 114, 115, 116, 117, 118, 119, 120, 121, 122, 139, 140, 141, 142, 143, 144, 145, 146, 147, 148, 149, 150, 151, 152, 153, 154, 155, 156, 157, 158, 159, 160, 161, 162, 163, 164, 165, 166, 167, 168, 169, 170], 1.0, 'REPLACE')
_vg = ob_c_rculo.vertex_groups.new(name='Bone.007')
_vg = ob_c_rculo.vertex_groups.new(name='Bone.002')
_vg.add([281, 282, 283, 284, 285, 286, 287, 288, 289, 290, 291, 292, 293, 294, 295, 296, 297, 298, 299, 300, 301, 302, 303, 304, 329, 330, 331, 332, 333, 334, 335, 336], 1.0, 'REPLACE')
_vg = ob_c_rculo.vertex_groups.new(name='Bone.004')
_vg.add([297, 298, 299, 300, 301, 302, 303, 304, 305, 306, 307, 308, 309, 310, 311, 312, 321, 322, 323, 324, 325, 326, 327, 328, 382, 383, 384, 385, 386, 387, 388, 389, 390, 391, 392, 393, 394, 395, 396, 397], 1.0, 'REPLACE')
_vg = ob_c_rculo.vertex_groups.new(name='Bone.006')
_vg.add([305, 306, 307, 308, 309, 310, 311, 312, 313, 314, 315, 316, 317, 318, 319, 320, 337, 338, 339, 340, 341, 342, 343, 344, 345, 346, 347, 348, 349, 350, 351, 352, 353, 354, 355, 356, 357, 358, 359, 360, 361, 362, 363, 364, 365, 366, 367, 368], 1.0, 'REPLACE')
_vg = ob_c_rculo.vertex_groups.new(name='Bone.008')
_vg = ob_c_rculo.vertex_groups.new(name='Bone.009')
for _i, _w in zip([16, 17, 18, 19, 20, 21, 22, 23, 24, 25, 26, 27, 28, 29, 30, 31, 32, 33, 34, 35, 36, 37, 38, 39, 40, 41, 42, 43, 44, 45, 46, 47, 48, 49, 50, 51, 52, 54, 55, 56, 57, 67, 68, 69, 70, 71, 72, 73, 74, 171, 172, 173, 174, 175, 176, 177, 178, 179, 181, 182, 183, 184, 185, 186, 187, 188, 205, 206, 207, 208, 233, 234, 235, 239, 240, 241, 242, 245, 246, 250, 251, 266, 378, 379, 380, 381, 398, 399], [0.02357, 0.01941, 0.01354, 0.008658, 0.009311, 0.0162, 0.02329, 0.02546, 0.6726, 0.7171, 0.767, 0.7658, 0.7373, 0.7413, 0.7298, 0.6847, 0.4476, 0.2712, 0.6543, 0.7508, 0.7161, 0.7452, 0.63, 0.2504, 0.186, 0.5453, 0.4843, 0.497, 0.4037, 0.1884, 0.08326, 0.05842, 0.1126, 0.119, 0.09288, 0.05344, 0.01012, 0.0007727, 0.01184, 0.01228, 0.001578, 0.1622, 0.1589, 0.1568, 0.1642, 0.1492, 0.1477, 0.1584, 0.1558, 0.3866, 0.3052, 0.2761, 0.1404, 0.1374, 0.1212, 0.05674, 0.0763, 0.06137, 0.05929, 0.07666, 0.01501, 0.03829, 0.056, 0.06521, 0.02095, 0.03401, 0.07877, 0.1495, 0.06473, 0.09116, 0.1707, 0.08636, 0.01147, 0.02504, 0.1039, 0.0978, 0.004795, 0.08512, 0.06106, 0.008961, 0.003277, 0.01647, 0.03551, 0.007897, 0.04485, 0.01405, 0.03137, 0.04856]): _vg.add([_i], _w, 'REPLACE')
_vg = ob_c_rculo.vertex_groups.new(name='Bone.011')
for _i, _w in zip([16, 17, 18, 19, 20, 21, 22, 23, 24, 25, 26, 27, 28, 29, 30, 31, 32, 33, 34, 35, 36, 37, 38, 39, 40, 41, 42, 43, 44, 45, 46, 48, 49, 50, 51, 67, 68, 69, 70, 71, 72, 73, 74, 75, 76, 77, 78, 79, 80, 81, 82, 171, 172, 173, 174, 175, 176, 177, 178, 179, 181, 182, 184, 185, 186, 205, 206, 207, 208], [0.1428, 0.1392, 0.1344, 0.1316, 0.1335, 0.1385, 0.1427, 0.1442, 0.1029, 0.1143, 0.138, 0.1689, 0.2012, 0.1808, 0.1479, 0.1206, 0.03426, 0.02246, 0.06631, 0.1349, 0.2213, 0.1394, 0.07609, 0.03047, 0.01397, 0.09792, 0.3083, 0.4335, 0.3087, 0.1141, 0.02235, 0.02273, 0.06564, 0.07111, 0.01958, 0.614, 0.6141, 0.6575, 0.6308, 0.6791, 0.6794, 0.6327, 0.6594, 0.01539, 0.01416, 0.007006, 0.01256, 0.0003378, 0.001746, 0.009577, 0.003769, 0.3419, 0.2107, 0.2218, 0.1117, 0.08858, 0.09594, 0.03242, 0.04863, 0.04299, 0.009386, 0.03516, 0.001655, 0.007411, 0.02047, 0.01945, 0.08741, 0.01126, 0.04999]): _vg.add([_i], _w, 'REPLACE')
_vg = ob_c_rculo.vertex_groups.new(name='Bone.013')
for _i, _w in zip([0, 1, 2, 3, 4, 5, 6, 7, 8, 9, 10, 11, 12, 13, 14, 15, 16, 17, 18, 19, 20, 21, 22, 23, 24, 25, 26, 27, 28, 29, 30, 31, 36, 67, 68, 69, 70, 71, 72, 73, 74, 75, 76, 77, 78, 79, 80, 81, 82], [0.9885, 0.9897, 0.9914, 0.9922, 0.9921, 0.9906, 0.9892, 0.9881, 0.9939, 0.9941, 0.9955, 0.9955, 0.9959, 0.9946, 0.9943, 0.9932, 0.8118, 0.8198, 0.8305, 0.8374, 0.8354, 0.8261, 0.8159, 0.8103, 0.01024, 0.01239, 0.01627, 0.02106, 0.03498, 0.03318, 0.0289, 0.02042, 0.002317, 0.1887, 0.1864, 0.1762, 0.1848, 0.1646, 0.1676, 0.1794, 0.1703, 0.9572, 0.9579, 0.9641, 0.9597, 0.9688, 0.9679, 0.9615, 0.966]): _vg.add([_i], _w, 'REPLACE')
_vg = ob_c_rculo.vertex_groups.new(name='Bone.010')
for _i, _w in zip([24, 25, 26, 30, 31, 32, 33, 34, 35, 38, 39, 40, 41, 45, 46, 47, 48, 52, 68, 181, 182, 183, 184, 185, 186, 187, 188, 205, 206, 207, 208, 225, 226, 227, 228, 229, 230, 231, 232, 233, 234, 235, 236, 237, 238, 239, 240, 241, 242, 243, 244, 245, 246, 247, 248, 249, 250, 251, 252, 253, 254, 255, 256, 257, 258, 265, 266, 267, 268, 269, 270, 271, 272, 369, 370, 371, 372, 373, 374, 375, 376, 377, 378, 379, 380, 381, 398, 399], [0.1707, 0.08636, 0.01147, 0.02504, 0.1039, 0.4476, 0.2712, 0.0978, 0.004795, 0.08512, 0.2504, 0.186, 0.06106, 0.008961, 0.08326, 0.05842, 0.003277, 0.01012, 0.01647, 0.05929, 0.03551, 0.01501, 0.007897, 0.056, 0.04485, 0.02095, 0.01405, 0.07877, 0.03137, 0.06473, 0.04856, 0.02357, 0.01941, 0.01354, 0.008658, 0.009311, 0.0162, 0.02329, 0.02546, 0.6726, 0.7171, 0.767, 0.7658, 0.7373, 0.7413, 0.7298, 0.6847, 0.6543, 0.7508, 0.7161, 0.7452, 0.63, 0.5453, 0.4843, 0.497, 0.4037, 0.1884, 0.1126, 0.119, 0.09288, 0.05344, 0.0007727, 0.01184, 0.01228, 0.001578, 0.1622, 0.1589, 0.1568, 0.1642, 0.1492, 0.1477, 0.1584, 0.1558, 0.3866, 0.3052, 0.2761, 0.1404, 0.1374, 0.1212, 0.05674, 0.0763, 0.06137, 0.07666, 0.03829, 0.06521, 0.03401, 0.1495, 0.09116]): _vg.add([_i], _w, 'REPLACE')
_vg = ob_c_rculo.vertex_groups.new(name='Bone.012')
for _i, _w in zip([32, 33, 39, 40, 46, 181, 185, 205, 207, 225, 226, 227, 228, 229, 230, 231, 232, 233, 234, 235, 236, 237, 238, 239, 240, 241, 242, 243, 244, 245, 246, 247, 248, 249, 250, 251, 252, 253, 254, 265, 266, 267, 268, 269, 270, 271, 272, 273, 274, 275, 276, 277, 278, 279, 280, 369, 370, 371, 372, 373, 374, 375, 376, 377, 378, 379, 380, 398, 399], [0.03426, 0.02246, 0.03047, 0.01397, 0.02235, 0.009386, 0.007411, 0.01945, 0.01126, 0.1428, 0.1392, 0.1344, 0.1316, 0.1335, 0.1385, 0.1427, 0.1442, 0.1029, 0.1143, 0.138, 0.1689, 0.2012, 0.1808, 0.1479, 0.1206, 0.06631, 0.1349, 0.2213, 0.1394, 0.07609, 0.09792, 0.3083, 0.4335, 0.3087, 0.1141, 0.02273, 0.06564, 0.07111, 0.01958, 0.614, 0.6141, 0.6575, 0.6308, 0.6791, 0.6794, 0.6327, 0.6594, 0.01539, 0.01417, 0.007005, 0.01255, 0.0003377, 0.001749, 0.009577, 0.003766, 0.3419, 0.2107, 0.2218, 0.1117, 0.08858, 0.09594, 0.03242, 0.04863, 0.04299, 0.03516, 0.001655, 0.02047, 0.08741, 0.04999]): _vg.add([_i], _w, 'REPLACE')
_vg = ob_c_rculo.vertex_groups.new(name='Bone.014')
for _i, _w in zip([209, 210, 211, 212, 213, 214, 215, 216, 217, 218, 219, 220, 221, 222, 223, 224, 225, 226, 227, 228, 229, 230, 231, 232, 233, 234, 235, 236, 237, 238, 239, 240, 243, 265, 266, 267, 268, 269, 270, 271, 272, 273, 274, 275, 276, 277, 278, 279, 280], [0.9885, 0.9897, 0.9914, 0.9922, 0.9921, 0.9906, 0.9892, 0.9881, 0.9939, 0.9941, 0.9955, 0.9955, 0.9959, 0.9946, 0.9943, 0.9932, 0.8118, 0.8198, 0.8305, 0.8374, 0.8354, 0.8261, 0.8159, 0.8103, 0.01024, 0.01239, 0.01627, 0.02106, 0.03498, 0.03318, 0.0289, 0.02042, 0.002317, 0.1887, 0.1864, 0.1762, 0.1848, 0.1646, 0.1676, 0.1794, 0.1703, 0.9572, 0.9579, 0.9641, 0.9597, 0.9688, 0.9679, 0.9615, 0.966]): _vg.add([_i], _w, 'REPLACE')
_m = ob_c_rculo.modifiers.new('Armação', 'ARMATURE')
_m.object = ob_arma__o
ob_plano.parent = ob_arma__o
ob_plano.location = (0.185, 0.0, 10.62)
ob_plano.rotation_euler = (0.0, -0.0, 0.02602)
_vg = ob_plano.vertex_groups.new(name='Bone')
_vg = ob_plano.vertex_groups.new(name='Bone.001')
_vg = ob_plano.vertex_groups.new(name='Bone.003')
_vg = ob_plano.vertex_groups.new(name='Bone.005')
_vg = ob_plano.vertex_groups.new(name='Bone.007')
_vg = ob_plano.vertex_groups.new(name='Bone.002')
_vg = ob_plano.vertex_groups.new(name='Bone.004')
_vg = ob_plano.vertex_groups.new(name='Bone.006')
_vg = ob_plano.vertex_groups.new(name='Bone.008')
_vg.add([0, 1, 2, 3, 4, 5, 6, 7, 8, 9, 10, 11, 12, 13, 14, 15, 16, 17, 18, 19, 20, 21, 22, 23, 24, 25, 26, 27, 28, 29, 30, 31, 32, 33, 34, 35, 36, 37, 38, 39, 40, 41, 42, 43, 44, 45, 46, 47, 48, 49, 50, 51, 52, 53], 1.0, 'REPLACE')
_vg = ob_plano.vertex_groups.new(name='Bone.009')
_vg = ob_plano.vertex_groups.new(name='Bone.011')
_vg = ob_plano.vertex_groups.new(name='Bone.013')
_vg = ob_plano.vertex_groups.new(name='Bone.010')
_vg = ob_plano.vertex_groups.new(name='Bone.012')
_vg = ob_plano.vertex_groups.new(name='Bone.014')
_vg = ob_plano.vertex_groups.new(name='Bone.015')
_m = ob_plano.modifiers.new('Armação', 'ARMATURE')
_m.object = ob_arma__o
ob_arma__o.location = (0.0, 0.0, 0.0)
ob_arma__o.show_in_front = True
ob_cubo.location = (4.919, 0.0, 4.88)
ob_cubo.scale = (1.952, 1.0, 1.0)

# ---- collection membership
col_collection.objects.link(ob_c_rculo)
col_collection.objects.link(ob_plano)
col_collection.objects.link(ob_arma__o)
col_collection_2.objects.link(ob_cubo)

# ---- scene / render settings (as saved in the file)
scene.frame_start = 1; scene.frame_end = 20; scene.frame_set(7)
scene.render.engine = 'BLENDER_EEVEE_NEXT'
scene.cycles.sampling_pattern = 'TABULATED_SOBOL'
scene.cycles.use_light_tree = False
scene.view_settings.view_transform = 'Filmic'
bpy.context.view_layer.update()

# ---- added for rendering (the .blend has no active camera and no usable light): camera, sun
cam_auto = bpy.data.cameras.new('AutoCamera')
cam_auto.lens = 50.0
cam_auto.sensor_width = 36.0
cam_auto.clip_end = 1000.0
ob_auto_camera = bpy.data.objects.new('AutoCamera', cam_auto)
scene.collection.objects.link(ob_auto_camera)
ob_auto_camera.location = (17.0798, -18.1108, 17.66)
ob_auto_camera.rotation_euler = (1.09748, -7.21219e-08, 0.694738)
scene.camera = ob_auto_camera
light_auto_sun = bpy.data.lights.new('AutoSun', 'SUN')
light_auto_sun.energy = 3.0
light_auto_sun.angle = 0.0523599
ob_auto_sun = bpy.data.objects.new('AutoSun', light_auto_sun)
scene.collection.objects.link(ob_auto_sun)
ob_auto_sun.rotation_euler = (0.872665, 0.174533, 0.523599)
bpy.context.view_layer.update()
